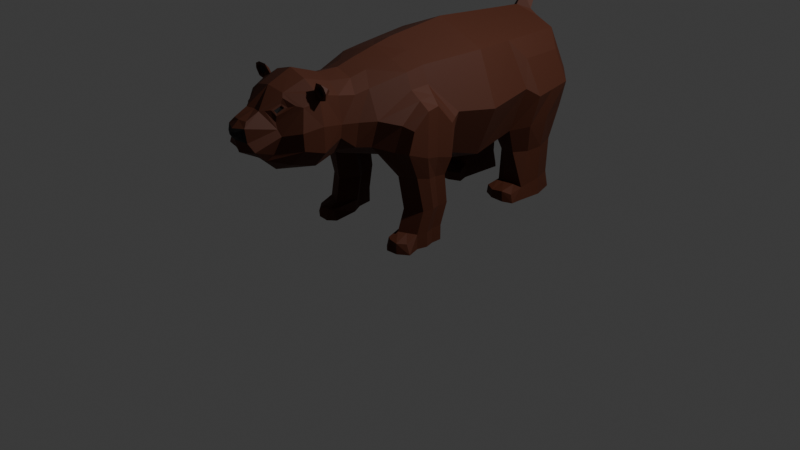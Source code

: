 # Source: meska.blend  (saved by Blender 4.3.34; exported with 4.5.12 LTS)
import bpy
from mathutils import Matrix  # noqa: F401  (used for matrix-valued properties, if any)

bpy.ops.wm.read_factory_settings(use_empty=True)
scene = bpy.context.scene
scene.name = 'Scene'

# ---- collections
col_collection = bpy.data.collections.new('Collection'); scene.collection.children.link(col_collection)
col_wgts_rig = bpy.data.collections.new('WGTS_rig'); col_collection.children.link(col_wgts_rig)
col_wgts_rig.hide_render = True
col_wgts_rig.hide_viewport = True

# ---- materials (node trees are filled in below, after node groups)
mat_meska = bpy.data.materials.new('Meska')
mat_meska.alpha_threshold = 0.0
mat_meska.roughness = 0.5
mat_meska.line_color = (0.0, 0.0, 0.0, 1.0)
mat_juoda = bpy.data.materials.new('Juoda')

# ---- material node trees
mat_meska.use_nodes = True; mat_meska.node_tree.nodes.clear()
_N = mat_meska.node_tree.nodes; _L = mat_meska.node_tree.links
n0 = _N.new('ShaderNodeOutputMaterial'); n0.name = 'Material Output'; n0.location = (525, 306)
n1 = _N.new('ShaderNodeBsdfPrincipled'); n1.name = 'Principled BSDF'; n1.location = (235, 306)
n1.inputs[0].default_value = (0.07452, 0.01655, 0.004849, 1.0)
n1.inputs[2].default_value = 0.7068
n1.inputs[3].default_value = 1.45
_L.new(n1.outputs[0], n0.inputs[0])
n0.is_active_output = True
mat_juoda.use_nodes = True; mat_juoda.node_tree.nodes.clear()
_N = mat_juoda.node_tree.nodes; _L = mat_juoda.node_tree.links
n0 = _N.new('ShaderNodeBsdfPrincipled'); n0.name = 'Principled BSDF'; n0.location = (10, 300)
n0.inputs[0].default_value = (0.0, 0.0, 0.0, 1.0)
n0.inputs[2].default_value = 0.6455
n1 = _N.new('ShaderNodeOutputMaterial'); n1.name = 'Material Output'; n1.location = (300, 300)
_L.new(n0.outputs[0], n1.inputs[0])
n1.is_active_output = True

# ---- world
world_world = bpy.data.worlds.new('World'); scene.world = world_world
world_world.use_nodes = True; world_world.node_tree.nodes.clear()
_N = world_world.node_tree.nodes; _L = world_world.node_tree.links
n0 = _N.new('ShaderNodeOutputWorld'); n0.name = 'World Output'; n0.location = (300, 300)
n1 = _N.new('ShaderNodeBackground'); n1.name = 'Background'; n1.location = (10, 300)
n1.inputs[0].default_value = (0.05088, 0.05088, 0.05088, 1.0)
_L.new(n1.outputs[0], n0.inputs[0])
n0.is_active_output = True
world_world.color = (0.05088, 0.05088, 0.05088)
world_world.sun_shadow_jitter_overblur = 0.0

# ---- cameras
cam_camera = bpy.data.cameras.new('Camera')
cam_camera.clip_end = 100.0
cam_camera.ortho_scale = 7.314

# ---- lights
light_light = bpy.data.lights.new('Light', 'POINT')
light_light.energy = 1000.0
light_light.shadow_soft_size = 0.1

# ---- meshes
me_cube = bpy.data.meshes.new('Cube')
me_cube.from_pydata([(-0.5322, 0.5529, 1.78), (-0.5322, 0.5529, 0.7152), (-0.3251, -0.8423, 1.616), (-0.3251, -0.8423, 1.116), (-0.4004, 1.752, 1.726), (-0.4071, 1.833, 0.9193), (3.341e-08, -0.7644, 0.9411), (-2.398e-08, 0.5485, 1.997), (3.341e-08, -0.7644, 1.78), (-2.398e-08, 0.5485, 0.4981), (-8.248e-08, 1.887, 1.935), (-7.656e-08, 1.752, 0.7289), (-0.7492, 0.5485, 1.247), (-0.3707, -0.8423, 1.366), (-0.5546, 1.801, 1.323), (-8.689e-08, 1.988, 1.312), (-0.4909, 1.07, 0.8031), (-0.4363, -0.1141, 0.9083), (-0.4363, -0.1141, 1.757), (5.062e-09, -0.1158, 0.7352), (5.062e-09, -0.1158, 1.93), (-0.5055, -0.1148, 1.588), (-0.4014, -1.265, 1.45), (-0.3659, -1.229, 1.181), (0.0004896, -1.296, 1.901), (-0.3682, -1.311, 1.824), (-0.001852, -1.229, 0.9503), (-0.4826, 1.004, 1.759), (-5.027e-08, 1.15, 0.6135), (-4.379e-08, 1.002, 1.958), (-0.6594, 1.1, 1.286), (-0.1751, -0.7644, 1.719), (-0.2661, 0.5507, 0.6067), (-0.1751, -0.7644, 1.002), (-0.2661, 0.5507, 1.888), (-0.2002, 1.752, 1.81), (-0.2847, 1.87, 1.312), (-0.2182, -0.115, 1.844), (-0.2182, -0.115, 0.8217), (-0.1861, -1.294, 1.843), (-0.2425, -1.247, 1.031), (-0.2413, 1.003, 1.859), (-0.3988, 1.732, 0.5664), (-0.4604, 1.172, 0.532), (-6.342e-08, 1.451, 0.6712), (-6.342e-08, 1.451, 1.92), (-0.4557, -0.4397, 0.7512), (-0.3683, -0.2476, 0.7269), (-0.4334, 1.452, 1.739), (-0.2167, 1.451, 1.83), (-0.1733, 1.451, 0.7461), (-0.4334, 1.452, 0.01815), (-0.2272, 1.452, 0.5151), (-0.4731, 0.1417, 1.766), (-6.074e-09, 0.139, 1.956), (-0.663, 0.139, 1.3), (-0.4731, 0.1417, 0.8342), (-6.074e-09, 0.139, 0.6443), (-0.2365, 0.1403, 1.861), (-0.2365, 0.1403, 0.7393), (-0.3664, -0.6885, 1.086), (2.262e-08, -0.5175, 0.8658), (-0.3444, -0.6926, 1.644), (2.563e-08, -0.5863, 1.828), (-0.4587, -0.6929, 1.364), (-0.191, -0.5173, 0.9369), (-0.1866, -0.5861, 1.76), (-0.4356, -0.3155, 1.731), (1.384e-08, -0.3167, 1.889), (-0.4986, -0.316, 1.577), (-0.231, -0.3161, 1.81), (-0.3172, -0.3155, 0.9581), (1.384e-08, -0.3167, 0.8005), (-0.2046, -0.3161, 0.8793), (-0.7033, 0.0138, 0.889), (-0.7033, -0.1746, 0.9435), (-0.7298, -0.3234, 1.436), (-0.7033, -0.1751, 1.444), (-0.7033, 0.01178, 1.232), (-0.7298, -0.323, 0.9802), (-0.693, -0.5264, 1.058), (-0.7033, -0.4718, 1.274), (-0.5095, 0.1, 0.4061), (-0.4874, -0.05846, 0.4061), (-0.6478, -0.2968, 0.4061), (-0.4707, -0.3829, 0.4061), (-0.3792, -0.1812, 0.4061), (-0.6478, 0.01648, 0.4061), (-0.6478, -0.1003, 0.4061), (-0.6742, -0.1907, 0.4061), (-0.3008, 1.069, 0.7245), (-0.1884, 1.175, 0.6987), (-0.2383, 1.249, 0.501), (-0.3208, 1.171, 0.5087), (-0.1579, 1.731, 0.7943), (-0.2544, 1.833, 0.855), (-0.2868, 1.732, 0.5473), (-0.2159, 1.657, 0.5294), (-7.805e-08, 1.786, 1.811), (-0.1122, 1.753, 1.86), (-7.262e-08, 1.661, 1.902), (-0.07883, 1.85, 1.989), (-7.645e-08, 1.749, 2.037), (-0.0214, 1.882, 2.046), (-7.98e-08, 1.826, 2.073), (-8.321e-08, 1.904, 2.015), (-8.339e-08, 1.908, 2.087), (-8.211e-08, 1.879, 2.101), (-8.387e-08, 1.919, 2.072), (-0.002049, -0.9558, 1.046), (-0.344, -1.014, 1.387), (-0.3177, -1.026, 1.655), (-0.0002561, -0.9874, 1.787), (-0.3187, -1.008, 1.25), (-0.2149, -0.9582, 1.095), (-0.148, -0.9855, 1.738), (-0.652, 1.728, 1.218), (-0.5637, 1.753, 0.927), (-0.5235, 1.689, 1.539), (-0.6922, 1.459, 1.203), (-0.6417, 1.461, 0.8825), (-0.6305, 1.224, 0.8464), (-0.5487, 1.459, 1.549), (-0.5793, 1.181, 1.561), (-0.7248, 1.241, 1.191), (-0.5832, 1.459, 0.5555), (-0.5651, 1.285, 0.5448), (-0.5138, 1.674, 0.5687), (-0.6834, -0.2543, 0.7407), (-0.6522, -0.3847, 0.7711), (-0.6569, -0.1546, 0.7293), (-0.4784, -0.1123, 0.7114), (-0.503, 0.06046, 0.6847), (-0.6569, -0.02739, 0.7096), (-0.5331, -0.5561, 1.041), (-0.6065, -0.5291, 1.316), (-0.6832, 0.07537, 1.266), (-0.6044, -0.145, 1.516), (-0.6142, -0.3197, 1.506), (-0.5882, 0.07775, 0.8616), (-0.5513, -0.3437, 0.4061), (-0.4681, -0.1174, 0.018), (-0.4902, 0.04105, 0.018), (-0.5786, 0.05825, 0.4061), (-0.5451, -0.4147, 0.7603), (-0.58, 0.01653, 0.6972), (-0.4902, 0.04105, 0.1732), (-0.4681, -0.1174, 0.1732), (-0.532, -0.4027, 0.1732), (-0.4514, -0.4419, 0.1732), (-0.3598, -0.2402, 0.1732), (-0.6284, -0.04249, 0.1732), (-0.6284, -0.1592, 0.1732), (-0.6549, -0.2497, 0.1732), (-0.6284, -0.3557, 0.1732), (-0.4557, -0.5482, 0.1269), (-0.5603, -0.5658, 0.1269), (-0.5593, -0.0007208, 0.1732), (-0.532, -0.4027, 0.018), (-0.4514, -0.4419, 0.018), (-0.4041, -0.2402, 0.018), (-0.6284, -0.04249, 0.018), (-0.6284, -0.1592, 0.018), (-0.6549, -0.2497, 0.018), (-0.6284, -0.3557, 0.018), (-0.5666, -0.2449, 0.018), (-0.5483, -0.1383, 0.018), (-0.5593, -0.0007208, 0.018), (-0.4053, -0.517, 0.1253), (-0.6298, -0.4953, 0.1209), (-0.5678, -0.5701, 0.018), (-0.6722, -0.4939, 0.018), (-0.37, -0.512, 0.018), (-0.4462, -0.5801, 0.018), (-0.4566, 1.218, 0.1627), (-0.5571, 1.218, 0.1522), (-0.3978, 1.72, 0.1933), (-0.2338, 1.452, 0.1933), (-0.5076, 1.664, 0.1933), (-0.576, 1.459, 0.1933), (-0.3233, 1.218, 0.1561), (-0.2444, 1.218, 0.1553), (-0.2231, 1.648, 0.1933), (-0.2907, 1.72, 0.1933), (-0.4663, 1.206, 0.01815), (-0.574, 1.206, 0.01815), (-0.4004, 1.752, 0.01815), (-0.2167, 1.451, 0.01815), (-0.5235, 1.689, 0.01815), (-0.5946, 1.459, 0.01815), (-0.3169, 1.206, 0.01815), (-0.2286, 1.206, 0.01815), (-0.2046, 1.671, 0.01815), (-0.2805, 1.752, 0.01815), (-0.5479, 1.073, 0.1105), (-0.4566, 1.031, 0.1322), (-0.1923, 1.094, 0.01815), (-0.2082, 1.094, 0.1105), (-0.3233, 1.031, 0.1105), (-0.3169, 1.031, 0.01815), (-0.5692, 1.073, 0.01815), (-0.4663, 1.031, 0.01815), (-0.2586, -1.618, 1.413), (-0.1757, -1.643, 1.228), (0.0004537, -1.699, 1.622), (-0.0006723, -1.679, 1.157), (-0.1301, -1.694, 1.17), (-0.1157, -1.876, 1.38), (-0.1808, -1.848, 1.304), (0.0005853, -1.87, 1.566), (-0.1083, -1.893, 1.515), (-8.635e-05, -1.886, 1.27), (-0.08159, -1.852, 1.563), (-0.08154, -1.837, 1.266), (-0.3895, -1.486, 1.441), (-0.2454, -1.514, 1.115), (-0.00132, -1.503, 0.997), (0.0006301, -1.542, 1.8), (-0.3606, -1.453, 1.26), (0.00027, -1.923, 1.397), (6.094e-05, -1.902, 1.322), (0.0005639, -1.945, 1.507), (-0.3392, -1.297, 1.773), (-0.3477, -1.23, 1.718), (-0.3876, -1.291, 1.707), (-0.3709, -1.305, 1.756), (-0.4208, -1.211, 1.769), (-0.4624, -1.292, 1.708), (-0.4238, -1.317, 1.829), (-0.4638, -1.262, 1.81), (-0.4638, -1.314, 1.776), (-0.4532, -1.322, 1.814), (-0.3519, -1.3, 1.74), (-0.308, -1.287, 1.764), (-0.3731, -1.28, 1.68), (-0.4452, -1.303, 1.724), (-0.3557, -1.304, 1.846), (-0.4862, -1.306, 1.777), (-0.4714, -1.316, 1.83), (-0.4288, -1.312, 1.852), (-0.4362, -1.287, 1.74), (-0.4309, -1.305, 1.787), (-0.3805, -1.293, 1.813), (-0.3824, -1.288, 1.764), (-0.4421, -1.301, 1.806), (-0.3595, -1.283, 1.776), (-0.3945, -1.279, 1.728), (-0.4497, -1.295, 1.778), (-0.4207, -1.297, 1.816), (-0.2168, -1.628, 1.47), (-0.08514, -1.719, 1.623), (-0.3554, -1.446, 1.658), (-0.1663, -1.517, 1.761), (-0.1971, -1.612, 1.605), (-0.1927, -1.625, 1.528), (-0.1783, -1.627, 1.631), (-0.1175, -1.681, 1.625), (-0.2277, -1.552, 1.65), (-0.3041, -1.489, 1.672), (-0.1998, -1.566, 1.665), (-0.1934, -1.543, 1.728), (-0.05105, -1.943, 1.48), (-0.05222, -1.936, 1.437), (0.0005239, -1.965, 1.477), (0.0004373, -1.958, 1.445), (-0.03351, -1.909, 1.392), (-0.1012, -1.843, 1.279), (-0.03421, -1.866, 1.268), (-0.03551, -1.885, 1.32), (-0.115, -1.841, 1.296), (-0.04837, -1.879, 1.32), (-0.04492, -1.905, 1.39), (-0.0481, -1.867, 1.287), (-0.1613, -1.645, 1.634), (-0.2026, -1.62, 1.585), (-0.1934, -1.561, 1.683), (-0.2461, -1.529, 1.651), (-0.1722, -1.621, 1.628), (-0.1909, -1.607, 1.602), (-0.1936, -1.561, 1.661), (-0.2215, -1.547, 1.647), (0.5322, 0.5529, 1.78), (0.5322, 0.5529, 0.7152), (0.3251, -0.8423, 1.616), (0.3251, -0.8423, 1.116), (0.4004, 1.752, 1.726), (0.4071, 1.833, 0.9193), (0.7492, 0.5485, 1.247), (0.3707, -0.8423, 1.366), (0.5546, 1.801, 1.323), (0.4909, 1.07, 0.8031), (0.4363, -0.1141, 0.9083), (0.4363, -0.1141, 1.757), (0.5055, -0.1148, 1.588), (0.4001, -1.264, 1.448), (0.3633, -1.227, 1.18), (0.3688, -1.309, 1.822), (0.4826, 1.004, 1.759), (0.6594, 1.1, 1.286), (0.1751, -0.7644, 1.719), (0.2661, 0.5507, 0.6067), (0.1751, -0.7644, 1.002), (0.2661, 0.5507, 1.888), (0.2002, 1.752, 1.81), (0.2847, 1.87, 1.312), (0.2182, -0.115, 1.844), (0.2182, -0.115, 0.8217), (0.1868, -1.294, 1.842), (0.2393, -1.246, 1.03), (0.2413, 1.003, 1.859), (0.3988, 1.732, 0.5664), (0.4604, 1.172, 0.532), (0.4557, -0.4397, 0.7512), (0.3683, -0.2476, 0.7269), (0.4334, 1.452, 1.739), (0.2167, 1.451, 1.83), (0.1733, 1.451, 0.7461), (0.4334, 1.452, 0.01815), (0.2272, 1.452, 0.5151), (0.4731, 0.1417, 1.766), (0.663, 0.139, 1.3), (0.4731, 0.1417, 0.8342), (0.2365, 0.1403, 1.861), (0.2365, 0.1403, 0.7393), (0.3664, -0.6885, 1.086), (0.3444, -0.6926, 1.644), (0.4587, -0.6929, 1.364), (0.191, -0.5173, 0.9369), (0.1866, -0.5861, 1.76), (0.4356, -0.3155, 1.731), (0.4986, -0.316, 1.577), (0.231, -0.3161, 1.81), (0.3172, -0.3155, 0.9581), (0.2046, -0.3161, 0.8793), (0.7033, 0.0138, 0.889), (0.7033, -0.1746, 0.9435), (0.7298, -0.3234, 1.436), (0.7033, -0.1751, 1.444), (0.7033, 0.01178, 1.232), (0.7298, -0.323, 0.9802), (0.693, -0.5264, 1.058), (0.7033, -0.4718, 1.274), (0.5095, 0.1, 0.4061), (0.4874, -0.05846, 0.4061), (0.6478, -0.2968, 0.4061), (0.4707, -0.3829, 0.4061), (0.3792, -0.1812, 0.4061), (0.6478, 0.01648, 0.4061), (0.6478, -0.1003, 0.4061), (0.6742, -0.1907, 0.4061), (0.3008, 1.069, 0.7245), (0.1884, 1.175, 0.6987), (0.2383, 1.249, 0.501), (0.3208, 1.171, 0.5087), (0.1579, 1.731, 0.7943), (0.2544, 1.833, 0.855), (0.2868, 1.732, 0.5473), (0.2159, 1.657, 0.5294), (0.1122, 1.753, 1.86), (0.07883, 1.85, 1.989), (0.0214, 1.882, 2.046), (0.3417, -1.013, 1.386), (0.3167, -1.025, 1.654), (0.3157, -1.007, 1.249), (0.2111, -0.9575, 1.094), (0.1473, -0.9851, 1.738), (0.652, 1.728, 1.218), (0.5637, 1.753, 0.927), (0.5235, 1.689, 1.539), (0.6922, 1.459, 1.203), (0.6417, 1.461, 0.8825), (0.6305, 1.224, 0.8464), (0.5487, 1.459, 1.549), (0.5793, 1.181, 1.561), (0.7248, 1.241, 1.191), (0.5832, 1.459, 0.5555), (0.5651, 1.285, 0.5448), (0.5138, 1.674, 0.5687), (0.6834, -0.2543, 0.7407), (0.6522, -0.3847, 0.7711), (0.6569, -0.1546, 0.7293), (0.4784, -0.1123, 0.7114), (0.503, 0.06046, 0.6847), (0.6569, -0.02739, 0.7096), (0.5331, -0.5561, 1.041), (0.6065, -0.5291, 1.316), (0.6832, 0.07537, 1.266), (0.6044, -0.145, 1.516), (0.6142, -0.3197, 1.506), (0.5882, 0.07775, 0.8616), (0.5513, -0.3437, 0.4061), (0.4681, -0.1174, 0.018), (0.4902, 0.04105, 0.018), (0.5786, 0.05825, 0.4061), (0.5451, -0.4147, 0.7603), (0.58, 0.01653, 0.6972), (0.4902, 0.04105, 0.1732), (0.4681, -0.1174, 0.1732), (0.532, -0.4027, 0.1732), (0.4514, -0.4419, 0.1732), (0.3598, -0.2402, 0.1732), (0.6284, -0.04249, 0.1732), (0.6284, -0.1592, 0.1732), (0.6549, -0.2497, 0.1732), (0.6284, -0.3557, 0.1732), (0.4557, -0.5482, 0.1269), (0.5603, -0.5658, 0.1269), (0.5593, -0.0007208, 0.1732), (0.532, -0.4027, 0.018), (0.4514, -0.4419, 0.018), (0.4041, -0.2402, 0.018), (0.6284, -0.04249, 0.018), (0.6284, -0.1592, 0.018), (0.6549, -0.2497, 0.018), (0.6284, -0.3557, 0.018), (0.5666, -0.2449, 0.018), (0.5483, -0.1383, 0.018), (0.5593, -0.0007208, 0.018), (0.4053, -0.517, 0.1253), (0.6298, -0.4953, 0.1209), (0.5678, -0.5701, 0.018), (0.6722, -0.4939, 0.018), (0.37, -0.512, 0.018), (0.4462, -0.5801, 0.018), (0.4566, 1.218, 0.1627), (0.5571, 1.218, 0.1522), (0.3978, 1.72, 0.1933), (0.2338, 1.452, 0.1933), (0.5076, 1.664, 0.1933), (0.576, 1.459, 0.1933), (0.3233, 1.218, 0.1561), (0.2444, 1.218, 0.1553), (0.2231, 1.648, 0.1933), (0.2907, 1.72, 0.1933), (0.4663, 1.206, 0.01815), (0.574, 1.206, 0.01815), (0.4004, 1.752, 0.01815), (0.2167, 1.451, 0.01815), (0.5235, 1.689, 0.01815), (0.5946, 1.459, 0.01815), (0.3169, 1.206, 0.01815), (0.2286, 1.206, 0.01815), (0.2046, 1.671, 0.01815), (0.2805, 1.752, 0.01815), (0.5479, 1.073, 0.1105), (0.4566, 1.031, 0.1322), (0.1923, 1.094, 0.01815), (0.2082, 1.094, 0.1105), (0.3233, 1.031, 0.1105), (0.3169, 1.031, 0.01815), (0.5692, 1.073, 0.01815), (0.4663, 1.031, 0.01815), (0.2582, -1.617, 1.412), (0.1745, -1.643, 1.227), (0.1288, -1.694, 1.169), (0.116, -1.876, 1.379), (0.1806, -1.847, 1.303), (0.1093, -1.892, 1.514), (0.08269, -1.852, 1.562), (0.08119, -1.837, 1.266), (0.3889, -1.485, 1.439), (0.2434, -1.513, 1.114), (0.359, -1.452, 1.258), (0.3396, -1.296, 1.772), (0.3476, -1.229, 1.716), (0.3876, -1.29, 1.705), (0.3712, -1.303, 1.754), (0.4209, -1.21, 1.767), (0.4624, -1.291, 1.706), (0.4245, -1.315, 1.827), (0.4643, -1.261, 1.808), (0.4642, -1.313, 1.774), (0.4539, -1.321, 1.812), (0.3521, -1.299, 1.738), (0.3083, -1.286, 1.763), (0.373, -1.279, 1.678), (0.4453, -1.301, 1.722), (0.3565, -1.303, 1.844), (0.4866, -1.304, 1.775), (0.4721, -1.315, 1.828), (0.4296, -1.311, 1.849), (0.4364, -1.286, 1.738), (0.4313, -1.303, 1.785), (0.381, -1.292, 1.811), (0.3827, -1.287, 1.762), (0.4426, -1.3, 1.804), (0.3598, -1.282, 1.775), (0.3946, -1.278, 1.727), (0.4501, -1.294, 1.776), (0.4213, -1.296, 1.814), (0.2167, -1.627, 1.469), (0.08612, -1.719, 1.623), (0.3557, -1.445, 1.657), (0.1673, -1.517, 1.761), (0.1976, -1.612, 1.604), (0.1929, -1.624, 1.527), (0.1791, -1.626, 1.631), (0.1183, -1.681, 1.625), (0.2283, -1.552, 1.649), (0.3046, -1.488, 1.67), (0.2005, -1.565, 1.664), (0.1943, -1.542, 1.728), (0.05205, -1.943, 1.48), (0.05299, -1.936, 1.437), (0.03399, -1.909, 1.392), (0.101, -1.842, 1.278), (0.03397, -1.865, 1.268), (0.03558, -1.885, 1.32), (0.1148, -1.841, 1.296), (0.04841, -1.879, 1.32), (0.04538, -1.905, 1.39), (0.04795, -1.867, 1.287), (0.1621, -1.645, 1.634), (0.2031, -1.619, 1.584), (0.1942, -1.56, 1.682), (0.2466, -1.529, 1.65), (0.1729, -1.621, 1.627), (0.1914, -1.607, 1.601), (0.1943, -1.56, 1.66), (0.2221, -1.547, 1.646)], [], [(24, 39, 252, 217), (55, 53, 0, 12), (14, 5, 117, 116), (30, 27, 123, 124), (10, 101, 103, 105), (36, 35, 99, 98, 15), (59, 32, 9, 57), (66, 31, 8, 63), (94, 50, 52, 97), (48, 4, 118, 122), (56, 55, 12, 1), (226, 227, 237, 229), (137, 136, 78, 77), (58, 37, 20, 54), (73, 38, 19, 72), (69, 67, 18, 21), (34, 7, 29, 41), (1, 12, 30, 16), (114, 109, 26, 40), (110, 113, 23, 22), (50, 91, 92, 52), (12, 0, 27, 30), (90, 16, 43, 93), (113, 114, 40, 23), (0, 34, 41, 27), (71, 17, 38, 73), (53, 18, 37, 58), (44, 50, 94, 11), (62, 2, 31, 66), (56, 1, 32, 59), (48, 49, 35, 4), (14, 4, 35, 36), (94, 95, 36, 15, 11), (112, 115, 39, 24), (32, 1, 16, 90), (43, 126, 175, 174), (5, 14, 36, 95), (96, 97, 182, 183), (9, 32, 90, 91, 28), (27, 41, 49, 48), (27, 48, 122, 123), (41, 29, 45, 49), (43, 16, 121, 126), (126, 125, 179, 175), (17, 56, 59, 38), (0, 53, 58, 34), (34, 58, 54, 7), (128, 130, 88, 89), (38, 59, 57, 19), (21, 18, 53, 55), (67, 62, 66, 70), (3, 60, 65, 33), (13, 2, 62, 64), (33, 65, 61, 6), (3, 13, 64, 60), (70, 66, 63, 68), (37, 70, 68, 20), (18, 67, 70, 37), (60, 71, 73, 65), (64, 62, 67, 69), (65, 73, 72, 61), (134, 135, 81, 80), (79, 76, 77, 75), (75, 77, 78, 74), (80, 81, 76, 79), (138, 137, 77, 76), (129, 128, 89, 84), (136, 139, 74, 78), (47, 46, 85, 86), (135, 138, 76, 81), (87, 143, 157, 151), (84, 89, 153, 154), (85, 140, 148, 149), (132, 131, 83, 82), (145, 132, 82, 143), (144, 129, 84, 140), (131, 47, 86, 83), (130, 133, 87, 88), (92, 91, 90, 93), (28, 91, 50, 44), (96, 95, 94, 97), (5, 95, 96, 42), (99, 100, 102, 101), (49, 45, 100, 99, 35), (98, 99, 101, 10), (105, 103, 106, 108), (101, 102, 104, 103), (108, 106, 107), (103, 104, 107, 106), (8, 31, 115, 112), (3, 33, 114, 113), (13, 3, 113, 110), (33, 6, 109, 114), (2, 13, 110, 111), (31, 2, 111, 115), (119, 122, 118, 116), (120, 117, 127, 125), (120, 119, 116, 117), (121, 124, 119, 120), (121, 120, 125, 126), (124, 123, 122, 119), (16, 30, 124, 121), (4, 14, 116, 118), (5, 42, 127, 117), (127, 42, 176, 178), (75, 74, 133, 130), (17, 71, 47, 131), (134, 80, 129, 144), (139, 56, 132, 145), (56, 17, 131, 132), (71, 60, 46, 47), (80, 79, 128, 129), (79, 75, 130, 128), (74, 139, 145, 133), (60, 134, 144, 46), (46, 144, 140, 85), (133, 145, 143, 87), (88, 87, 151, 152), (82, 83, 147, 146), (83, 86, 150, 147), (64, 69, 138, 135), (55, 56, 139, 136), (69, 21, 137, 138), (60, 64, 135, 134), (21, 55, 136, 137), (154, 153, 163, 164), (149, 148, 156, 155), (152, 151, 161, 162), (146, 147, 141, 142), (154, 164, 171, 169), (147, 150, 160, 141), (86, 85, 149, 150), (143, 82, 146, 157), (140, 84, 154, 148), (89, 88, 152, 153), (165, 158, 164, 163), (167, 166, 162, 161), (166, 165, 163, 162), (141, 160, 165, 166), (142, 141, 166, 167), (160, 159, 158, 165), (160, 150, 168, 172), (157, 146, 142, 167), (153, 152, 162, 163), (151, 157, 167, 161), (155, 156, 170, 173), (156, 169, 171, 170), (168, 155, 173, 172), (158, 159, 173, 170), (148, 154, 169, 156), (164, 158, 170, 171), (150, 149, 155, 168), (159, 160, 172, 173), (191, 181, 197, 196), (176, 183, 193, 186), (179, 178, 188, 189), (184, 190, 199, 201), (92, 93, 180, 181), (93, 43, 174, 180), (97, 52, 177, 182), (42, 96, 183, 176), (125, 127, 178, 179), (52, 92, 181, 177), (191, 190, 184, 51, 187), (187, 51, 186, 193, 192), (186, 51, 189, 188), (51, 184, 185, 189), (178, 176, 186, 188), (182, 177, 187, 192), (180, 174, 195, 198), (177, 181, 191, 187), (175, 179, 189, 185), (183, 182, 192, 193), (198, 195, 201, 199), (197, 198, 199, 196), (195, 194, 200, 201), (174, 175, 194, 195), (185, 184, 201, 200), (175, 185, 200, 194), (181, 180, 198, 197), (190, 191, 196, 199), (260, 256, 250, 252), (215, 216, 205, 206), (39, 233, 232, 251, 252), (214, 218, 203, 202), (218, 215, 206, 203), (249, 202, 207, 210), (217, 252, 250, 204), (206, 205, 211, 267, 213), (202, 203, 208, 207), (203, 206, 213, 266, 269, 208), (204, 250, 212, 209), (251, 214, 202, 249), (115, 111, 223, 233, 39), (23, 40, 215, 218), (22, 23, 218, 214), (40, 26, 216, 215), (111, 110, 22, 234, 223), (210, 207, 262, 261), (207, 208, 270, 271), (211, 220, 268, 267), (209, 212, 210, 221), (223, 234, 227, 226), (232, 234, 22, 214, 251), (225, 222, 245, 243), (235, 224, 246, 240), (233, 223, 226, 236), (239, 229, 237, 238), (231, 230, 247, 244), (236, 226, 229, 239), (230, 235, 240, 247), (222, 225, 232, 233), (225, 224, 234, 232), (224, 235, 227, 234), (25, 222, 233, 236), (230, 231, 238, 237), (231, 228, 239, 238), (235, 230, 237, 227), (228, 25, 236, 239), (243, 245, 242, 241), (246, 243, 241, 240), (241, 242, 248, 244), (240, 241, 244, 247), (25, 228, 248, 242), (228, 231, 244, 248), (222, 25, 242, 245), (224, 225, 243, 246), (254, 258, 251, 249), (258, 260, 252, 251), (257, 253, 278, 280), (250, 249, 210, 212), (273, 274, 254, 256), (275, 273, 256, 260), (274, 276, 258, 254), (276, 275, 260, 258), (256, 254, 249, 250), (261, 262, 264, 263), (221, 210, 261, 263), (207, 271, 265, 219, 264, 262), (265, 268, 220, 219), (267, 268, 270, 272), (266, 213, 267), (271, 270, 268, 265), (269, 272, 270, 208), (272, 269, 266, 267), (255, 253, 274, 273), (259, 255, 273, 275), (253, 257, 276, 274), (257, 259, 275, 276), (279, 280, 278, 277), (253, 255, 277, 278), (259, 257, 280, 279), (255, 259, 279, 277), (24, 217, 493, 307), (320, 287, 281, 319), (289, 366, 367, 286), (298, 374, 373, 297), (10, 105, 360, 359), (304, 15, 98, 358, 303), (323, 57, 9, 300), (328, 63, 8, 299), (354, 357, 318, 316), (314, 372, 368, 285), (321, 282, 287, 320), (467, 470, 478, 468), (387, 337, 338, 386), (322, 54, 20, 305), (333, 72, 19, 306), (330, 293, 292, 329), (302, 309, 29, 7), (282, 290, 298, 287), (364, 308, 26, 109), (361, 294, 295, 363), (316, 318, 352, 351), (287, 298, 297, 281), (350, 353, 311, 290), (363, 295, 308, 364), (281, 297, 309, 302), (332, 333, 306, 291), (319, 322, 305, 292), (44, 11, 354, 316), (325, 328, 299, 283), (321, 323, 300, 282), (314, 285, 303, 315), (289, 304, 303, 285), (354, 11, 15, 304, 355), (112, 24, 307, 365), (300, 350, 290, 282), (311, 424, 425, 376), (286, 355, 304, 289), (356, 433, 432, 357), (9, 28, 351, 350, 300), (297, 314, 315, 309), (297, 373, 372, 314), (309, 315, 45, 29), (311, 376, 371, 290), (376, 425, 429, 375), (291, 306, 323, 321), (281, 302, 322, 319), (302, 7, 54, 322), (378, 349, 348, 380), (306, 19, 57, 323), (293, 320, 319, 292), (329, 331, 328, 325), (284, 301, 327, 324), (288, 326, 325, 283), (301, 6, 61, 327), (284, 324, 326, 288), (331, 68, 63, 328), (305, 20, 68, 331), (292, 305, 331, 329), (324, 327, 333, 332), (326, 330, 329, 325), (327, 61, 72, 333), (384, 340, 341, 385), (339, 335, 337, 336), (335, 334, 338, 337), (340, 339, 336, 341), (388, 336, 337, 387), (379, 344, 349, 378), (386, 338, 334, 389), (313, 346, 345, 312), (385, 341, 336, 388), (347, 401, 407, 393), (344, 404, 403, 349), (345, 399, 398, 390), (382, 342, 343, 381), (395, 393, 342, 382), (394, 390, 344, 379), (381, 343, 346, 313), (380, 348, 347, 383), (352, 353, 350, 351), (28, 44, 316, 351), (356, 357, 354, 355), (286, 310, 356, 355), (358, 359, 102, 100), (315, 303, 358, 100, 45), (98, 10, 359, 358), (105, 108, 106, 360), (359, 360, 104, 102), (360, 106, 107, 104), (8, 112, 365, 299), (284, 363, 364, 301), (288, 361, 363, 284), (301, 364, 109, 6), (283, 362, 361, 288), (299, 365, 362, 283), (369, 366, 368, 372), (370, 375, 377, 367), (370, 367, 366, 369), (371, 370, 369, 374), (371, 376, 375, 370), (374, 369, 372, 373), (290, 371, 374, 298), (285, 368, 366, 289), (286, 367, 377, 310), (377, 428, 426, 310), (335, 380, 383, 334), (291, 381, 313, 332), (384, 394, 379, 340), (389, 395, 382, 321), (321, 382, 381, 291), (332, 313, 312, 324), (340, 379, 378, 339), (339, 378, 380, 335), (334, 383, 395, 389), (324, 312, 394, 384), (312, 345, 390, 394), (383, 347, 393, 395), (348, 402, 401, 347), (342, 396, 397, 343), (343, 397, 400, 346), (326, 385, 388, 330), (320, 386, 389, 321), (330, 388, 387, 293), (324, 384, 385, 326), (293, 387, 386, 320), (404, 414, 413, 403), (399, 405, 406, 398), (402, 412, 411, 401), (396, 392, 391, 397), (404, 419, 421, 414), (397, 391, 410, 400), (346, 400, 399, 345), (393, 407, 396, 342), (390, 398, 404, 344), (349, 403, 402, 348), (415, 413, 414, 408), (417, 411, 412, 416), (416, 412, 413, 415), (391, 416, 415, 410), (392, 417, 416, 391), (410, 415, 408, 409), (410, 422, 418, 400), (407, 417, 392, 396), (403, 413, 412, 402), (401, 411, 417, 407), (405, 423, 420, 406), (406, 420, 421, 419), (418, 422, 423, 405), (408, 420, 423, 409), (398, 406, 419, 404), (414, 421, 420, 408), (400, 418, 405, 399), (409, 423, 422, 410), (441, 446, 447, 431), (426, 436, 443, 433), (429, 439, 438, 428), (434, 451, 449, 440), (352, 431, 430, 353), (353, 430, 424, 311), (357, 432, 427, 318), (310, 426, 433, 356), (375, 429, 428, 377), (318, 427, 431, 352), (441, 437, 317, 434, 440), (437, 442, 443, 436, 317), (436, 438, 439, 317), (317, 439, 435, 434), (428, 438, 436, 426), (432, 442, 437, 427), (430, 448, 445, 424), (427, 437, 441, 431), (425, 435, 439, 429), (433, 443, 442, 432), (448, 449, 451, 445), (447, 446, 449, 448), (445, 451, 450, 444), (424, 445, 444, 425), (435, 450, 451, 434), (425, 444, 450, 435), (431, 447, 448, 430), (440, 449, 446, 441), (501, 493, 491, 497), (461, 454, 205, 216), (307, 493, 492, 473, 474), (460, 452, 453, 462), (462, 453, 454, 461), (490, 457, 455, 452), (217, 204, 491, 493), (454, 459, 506, 211, 205), (452, 455, 456, 453), (453, 456, 508, 505, 459, 454), (204, 209, 458, 491), (492, 490, 452, 460), (365, 307, 474, 464, 362), (295, 462, 461, 308), (294, 460, 462, 295), (308, 461, 216, 26), (362, 464, 475, 294, 361), (457, 502, 503, 455), (455, 510, 509, 456), (211, 506, 507, 220), (209, 221, 457, 458), (464, 467, 468, 475), (473, 492, 460, 294, 475), (466, 484, 486, 463), (476, 481, 487, 465), (474, 477, 467, 464), (480, 479, 478, 470), (472, 485, 488, 471), (477, 480, 470, 467), (471, 488, 481, 476), (463, 474, 473, 466), (466, 473, 475, 465), (465, 475, 468, 476), (296, 477, 474, 463), (471, 478, 479, 472), (472, 479, 480, 469), (476, 468, 478, 471), (469, 480, 477, 296), (484, 482, 483, 486), (487, 481, 482, 484), (482, 485, 489, 483), (481, 488, 485, 482), (296, 483, 489, 469), (469, 489, 485, 472), (463, 486, 483, 296), (465, 487, 484, 466), (495, 490, 492, 499), (499, 492, 493, 501), (498, 519, 517, 494), (491, 458, 457, 490), (512, 497, 495, 513), (514, 501, 497, 512), (513, 495, 499, 515), (515, 499, 501, 514), (497, 491, 490, 495), (502, 263, 264, 503), (221, 263, 502, 457), (455, 503, 264, 219, 504, 510), (504, 219, 220, 507), (506, 511, 509, 507), (505, 506, 459), (510, 504, 507, 509), (508, 456, 509, 511), (511, 506, 505, 508), (496, 512, 513, 494), (500, 514, 512, 496), (494, 513, 515, 498), (498, 515, 514, 500), (518, 516, 517, 519), (494, 517, 516, 496), (500, 518, 519, 498), (496, 516, 518, 500)])
me_cube.polygons.foreach_set('material_index', [0, 0, 0, 0, 0, 0, 0, 0, 0, 0, 0, 0, 0, 0, 0, 0, 0, 0, 0, 0, 0, 0, 0, 0, 0, 0, 0, 0, 0, 0, 0, 0, 0, 0, 0, 0, 0, 0, 0, 0, 0, 0, 0, 0, 0, 0, 0, 0, 0, 0, 0, 0, 0, 0, 0, 0, 0, 0, 0, 0, 0, 0, 0, 0, 0, 0, 0, 0, 0, 0, 0, 0, 0, 0, 0, 0, 0, 0, 0, 0, 0, 0, 0, 0, 0, 0, 0, 0, 0, 0, 0, 0, 0, 0, 0, 0, 0, 0, 0, 0, 0, 0, 0, 0, 0, 0, 0, 0, 0, 0, 0, 0, 0, 0, 0, 0, 0, 0, 0, 0, 0, 0, 0, 0, 0, 0, 0, 0, 0, 0, 0, 0, 0, 0, 0, 0, 0, 0, 0, 0, 0, 0, 0, 0, 0, 0, 0, 0, 0, 0, 0, 0, 0, 0, 0, 0, 0, 0, 0, 0, 0, 0, 0, 0, 0, 0, 0, 0, 0, 0, 0, 0, 0, 0, 0, 0, 0, 0, 0, 0, 0, 0, 0, 0, 0, 0, 0, 0, 0, 0, 0, 0, 0, 0, 0, 0, 0, 0, 1, 0, 0, 0, 0, 0, 0, 0, 0, 0, 0, 0, 0, 0, 0, 0, 0, 0, 0, 0, 0, 1, 1, 1, 1, 0, 0, 0, 0, 0, 0, 0, 0, 0, 0, 0, 0, 0, 1, 1, 1, 0, 0, 0, 0, 0, 0, 0, 0, 0, 0, 1, 0, 0, 0, 0, 0, 0, 0, 0, 0, 0, 0, 0, 0, 0, 0, 0, 0, 0, 0, 0, 0, 0, 0, 0, 0, 0, 0, 0, 0, 0, 0, 0, 0, 0, 0, 0, 0, 0, 0, 0, 0, 0, 0, 0, 0, 0, 0, 0, 0, 0, 0, 0, 0, 0, 0, 0, 0, 0, 0, 0, 0, 0, 0, 0, 0, 0, 0, 0, 0, 0, 0, 0, 0, 0, 0, 0, 0, 0, 0, 0, 0, 0, 0, 0, 0, 0, 0, 0, 0, 0, 0, 0, 0, 0, 0, 0, 0, 0, 0, 0, 0, 0, 0, 0, 0, 0, 0, 0, 0, 0, 0, 0, 0, 0, 0, 0, 0, 0, 0, 0, 0, 0, 0, 0, 0, 0, 0, 0, 0, 0, 0, 0, 0, 0, 0, 0, 0, 0, 0, 0, 0, 0, 0, 0, 0, 0, 0, 0, 0, 0, 0, 0, 0, 0, 0, 0, 0, 0, 0, 0, 0, 0, 0, 0, 0, 0, 0, 0, 0, 0, 0, 0, 0, 0, 0, 0, 0, 0, 0, 0, 0, 0, 0, 0, 0, 0, 0, 0, 0, 0, 0, 0, 0, 0, 0, 0, 0, 0, 0, 0, 1, 0, 0, 0, 0, 0, 0, 0, 0, 0, 0, 0, 0, 0, 0, 0, 0, 0, 0, 0, 0, 1, 1, 1, 1, 0, 0, 0, 0, 0, 0, 0, 0, 0, 0, 0, 0, 0, 1, 1, 1, 0, 0, 0, 0, 0, 0, 0, 0, 0, 0, 1, 0, 0, 0])
_uv = me_cube.uv_layers.new(name='UVMap')
_uv.uv.foreach_set('vector', [0.2979, 0.4625, 0.3038, 0.4428, 0.3068, 0.4766, 0.302, 0.4975, 0.02504, 0.5621, 0.01004, 0.5632, 0.009831, 0.4898, 0.02697, 0.4888, 0.156, 0.5898, 0.1643, 0.6293, 0.1546, 0.6293, 0.1494, 0.601, 0.02559, 0.392, 0.01037, 0.4103, 0.01681, 0.3782, 0.02871, 0.3664, 0.3106, 0.3962, 0.3061, 0.4035, 0.3074, 0.3914, 0.3092, 0.3895, 0.2951, 0.528, 0.2811, 0.5131, 0.28, 0.4974, 0.2818, 0.4775, 0.2975, 0.4775, 0.1624, 0.4193, 0.1637, 0.3786, 0.1781, 0.3899, 0.1752, 0.4293, 0.2187, 0.6196, 0.2189, 0.6467, 0.212, 0.6602, 0.2113, 0.634, 0.3015, 0.5759, 0.3, 0.6251, 0.2926, 0.6242, 0.2931, 0.5882, 0.0109, 0.3315, 0.01125, 0.2788, 0.01741, 0.2888, 0.01714, 0.3292, 0.03894, 0.5637, 0.02504, 0.5621, 0.02697, 0.4888, 0.04285, 0.4903, 0.2852, 0.8191, 0.2818, 0.8075, 0.2834, 0.8009, 0.2852, 0.8071, 0.01814, 0.6129, 0.02614, 0.5732, 0.02724, 0.5843, 0.02065, 0.6173, 0.2187, 0.5101, 0.2184, 0.5484, 0.2098, 0.5652, 0.2093, 0.5284, 0.1608, 0.4645, 0.1615, 0.4446, 0.1733, 0.4538, 0.1719, 0.4731, 0.01592, 0.6442, 0.01095, 0.6446, 0.01017, 0.6089, 0.01563, 0.6085, 0.219, 0.4487, 0.2085, 0.4693, 0.2085, 0.4053, 0.2181, 0.3867, 0.04285, 0.4903, 0.02697, 0.4888, 0.02559, 0.392, 0.04006, 0.3991, 0.1556, 0.5279, 0.1671, 0.5368, 0.1651, 0.5636, 0.152, 0.5549, 0.02193, 0.7708, 0.0261, 0.7711, 0.02806, 0.8102, 0.01979, 0.8142, 0.3, 0.6251, 0.2985, 0.6735, 0.2922, 0.6597, 0.2926, 0.6242, 0.02697, 0.4888, 0.009831, 0.4898, 0.01037, 0.4103, 0.02559, 0.392, 0.2774, 0.7595, 0.2848, 0.7414, 0.289, 0.7676, 0.2833, 0.7778, 0.2015, 0.7323, 0.2079, 0.7175, 0.2079, 0.7525, 0.2017, 0.7632, 0.2296, 0.4281, 0.219, 0.4487, 0.2181, 0.3867, 0.2276, 0.3681, 0.1547, 0.4597, 0.1497, 0.4354, 0.1615, 0.4446, 0.1608, 0.4645, 0.228, 0.4919, 0.2271, 0.5316, 0.2184, 0.5484, 0.2187, 0.5101, 0.1847, 0.3025, 0.1753, 0.2953, 0.1782, 0.2688, 0.1869, 0.2734, 0.2256, 0.6236, 0.2253, 0.647, 0.2189, 0.6467, 0.2187, 0.6196, 0.1496, 0.4093, 0.1494, 0.3672, 0.1637, 0.3786, 0.1624, 0.4193, 0.2257, 0.3086, 0.2171, 0.3252, 0.2165, 0.2841, 0.2244, 0.2688, 0.2933, 0.5759, 0.283, 0.5486, 0.2811, 0.5131, 0.2951, 0.528, 0.1725, 0.6445, 0.1713, 0.6362, 0.1705, 0.5908, 0.1872, 0.5898, 0.1804, 0.6511, 0.3154, 0.3027, 0.3163, 0.329, 0.3071, 0.3349, 0.3061, 0.3017, 0.1637, 0.3786, 0.1494, 0.3672, 0.1554, 0.3189, 0.1656, 0.3269, 0.289, 0.7676, 0.2971, 0.7606, 0.2975, 0.796, 0.2932, 0.8009, 0.1643, 0.6293, 0.156, 0.5898, 0.1705, 0.5908, 0.1713, 0.6362, 0.3179, 0.4588, 0.3234, 0.4606, 0.3236, 0.4937, 0.3184, 0.4936, 0.1781, 0.3899, 0.1637, 0.3786, 0.1656, 0.3269, 0.1725, 0.3214, 0.1825, 0.3317, 0.2276, 0.3681, 0.2181, 0.3867, 0.2171, 0.3252, 0.2257, 0.3086, 0.01037, 0.4103, 0.0109, 0.3315, 0.01714, 0.3292, 0.01681, 0.3782, 0.2181, 0.3867, 0.2085, 0.4053, 0.2085, 0.3418, 0.2171, 0.3252, 0.289, 0.7676, 0.2848, 0.7414, 0.2955, 0.7298, 0.2971, 0.7606, 0.04832, 0.3604, 0.04806, 0.3294, 0.05927, 0.3297, 0.06047, 0.3726, 0.1497, 0.4354, 0.1496, 0.4093, 0.1624, 0.4193, 0.1615, 0.4446, 0.2296, 0.4281, 0.228, 0.4919, 0.2187, 0.5101, 0.219, 0.4487, 0.219, 0.4487, 0.2187, 0.5101, 0.2093, 0.5284, 0.2085, 0.4693, 0.0424, 0.6319, 0.04269, 0.6145, 0.05269, 0.6051, 0.05276, 0.6208, 0.1615, 0.4446, 0.1624, 0.4193, 0.1752, 0.4293, 0.1733, 0.4538, 0.01563, 0.6085, 0.01017, 0.6089, 0.01004, 0.5632, 0.02504, 0.5621, 0.2275, 0.5608, 0.2256, 0.6236, 0.2187, 0.6196, 0.2194, 0.5766, 0.1505, 0.5101, 0.1494, 0.4935, 0.1601, 0.4844, 0.1592, 0.5089, 0.02203, 0.7387, 0.01415, 0.7391, 0.01334, 0.7123, 0.02237, 0.7114, 0.1592, 0.5089, 0.1601, 0.4844, 0.1704, 0.4924, 0.1686, 0.5162, 0.02964, 0.7393, 0.02203, 0.7387, 0.02237, 0.7114, 0.03073, 0.7117, 0.2194, 0.5766, 0.2187, 0.6196, 0.2113, 0.634, 0.2104, 0.5945, 0.2184, 0.5484, 0.2194, 0.5766, 0.2104, 0.5945, 0.2098, 0.5652, 0.2271, 0.5316, 0.2275, 0.5608, 0.2194, 0.5766, 0.2184, 0.5484, 0.1494, 0.4935, 0.1547, 0.4597, 0.1608, 0.4645, 0.1601, 0.4844, 0.02237, 0.7114, 0.01334, 0.7123, 0.01095, 0.6446, 0.01592, 0.6442, 0.1601, 0.4844, 0.1608, 0.4645, 0.1719, 0.4731, 0.1704, 0.4924, 0.2877, 0.4269, 0.2914, 0.3991, 0.2962, 0.4019, 0.2962, 0.4239, 0.0351, 0.6435, 0.02096, 0.6433, 0.02065, 0.6173, 0.03618, 0.6175, 0.03618, 0.6175, 0.02065, 0.6173, 0.02724, 0.5843, 0.03789, 0.5841, 0.03255, 0.6798, 0.0259, 0.6699, 0.02096, 0.6433, 0.0351, 0.6435, 0.2714, 0.7532, 0.2713, 0.7288, 0.2756, 0.727, 0.2764, 0.7463, 0.04135, 0.6553, 0.0424, 0.6319, 0.05276, 0.6208, 0.05267, 0.6399, 0.2121, 0.6944, 0.2157, 0.7357, 0.2085, 0.7314, 0.209, 0.6979, 0.2568, 0.6584, 0.2582, 0.6265, 0.2682, 0.6423, 0.2659, 0.6754, 0.2727, 0.7871, 0.2714, 0.7532, 0.2764, 0.7463, 0.2768, 0.7724, 0.2102, 0.7795, 0.2147, 0.7805, 0.2132, 0.804, 0.2088, 0.8031, 0.05267, 0.6399, 0.05276, 0.6208, 0.05992, 0.6316, 0.05983, 0.6506, 0.2927, 0.3717, 0.2973, 0.3772, 0.2923, 0.3924, 0.2877, 0.3869, 0.2556, 0.7154, 0.2564, 0.6845, 0.2651, 0.699, 0.2637, 0.727, 0.2138, 0.7524, 0.2187, 0.7547, 0.2192, 0.7814, 0.2147, 0.7805, 0.2991, 0.3421, 0.3048, 0.347, 0.3028, 0.3839, 0.2973, 0.3772, 0.3163, 0.7055, 0.3253, 0.7054, 0.3229, 0.7358, 0.3143, 0.7346, 0.04269, 0.6145, 0.04331, 0.5919, 0.05271, 0.5844, 0.05269, 0.6051, 0.1494, 0.7916, 0.1553, 0.7953, 0.1556, 0.8225, 0.1494, 0.8116, 0.1825, 0.3317, 0.1725, 0.3214, 0.1753, 0.2953, 0.1847, 0.3025, 0.3179, 0.4588, 0.3165, 0.427, 0.324, 0.433, 0.3234, 0.4606, 0.1643, 0.6293, 0.1713, 0.6362, 0.167, 0.668, 0.1619, 0.6656, 0.1662, 0.813, 0.1616, 0.8235, 0.1613, 0.803, 0.1662, 0.7916, 0.2171, 0.3252, 0.2085, 0.3418, 0.2085, 0.3121, 0.2128, 0.2904, 0.2165, 0.2841, 0.3116, 0.4131, 0.3061, 0.4238, 0.3061, 0.4035, 0.3106, 0.3962, 0.3092, 0.3895, 0.3074, 0.3914, 0.3076, 0.3843, 0.3082, 0.3844, 0.2948, 0.8235, 0.2948, 0.8009, 0.2968, 0.8105, 0.2973, 0.8204, 0.2825, 0.4257, 0.2823, 0.4234, 0.2825, 0.4181, 0.2975, 0.5705, 0.2976, 0.5598, 0.2992, 0.5682, 0.2992, 0.5735, 0.212, 0.6602, 0.2189, 0.6467, 0.2181, 0.6795, 0.2124, 0.691, 0.3029, 0.4241, 0.2962, 0.4234, 0.2964, 0.402, 0.3029, 0.3991, 0.02203, 0.7387, 0.02964, 0.7393, 0.0261, 0.7711, 0.02193, 0.7708, 0.1592, 0.5089, 0.1686, 0.5162, 0.1671, 0.5368, 0.1556, 0.5279, 0.01415, 0.7391, 0.02203, 0.7387, 0.02193, 0.7708, 0.01353, 0.7709, 0.2189, 0.6467, 0.2253, 0.647, 0.225, 0.6729, 0.2181, 0.6795, 0.02828, 0.328, 0.01714, 0.3292, 0.01741, 0.2888, 0.02775, 0.2808, 0.03808, 0.3284, 0.03651, 0.2773, 0.04747, 0.2921, 0.04806, 0.3294, 0.03808, 0.3284, 0.02828, 0.328, 0.02775, 0.2808, 0.03651, 0.2773, 0.03914, 0.3705, 0.02871, 0.3664, 0.02828, 0.328, 0.03808, 0.3284, 0.03914, 0.3705, 0.03808, 0.3284, 0.04806, 0.3294, 0.04832, 0.3604, 0.02871, 0.3664, 0.01681, 0.3782, 0.01714, 0.3292, 0.02828, 0.328, 0.2848, 0.7414, 0.2893, 0.6887, 0.2975, 0.6936, 0.2955, 0.7298, 0.01125, 0.2788, 0.0242, 0.2688, 0.02775, 0.2808, 0.01741, 0.2888, 0.1643, 0.6293, 0.1619, 0.6656, 0.1548, 0.666, 0.1546, 0.6293, 0.1548, 0.666, 0.1619, 0.6656, 0.162, 0.7023, 0.1552, 0.7029, 0.03618, 0.6175, 0.03789, 0.5841, 0.04331, 0.5919, 0.04269, 0.6145, 0.2502, 0.6801, 0.2502, 0.6417, 0.2568, 0.6584, 0.2564, 0.6845, 0.298, 0.3082, 0.3061, 0.3146, 0.3048, 0.347, 0.2991, 0.3421, 0.2157, 0.7357, 0.2229, 0.74, 0.2187, 0.7547, 0.2138, 0.7524, 0.2501, 0.7265, 0.2502, 0.6801, 0.2564, 0.6845, 0.2556, 0.7154, 0.2502, 0.6417, 0.2501, 0.5759, 0.2582, 0.6265, 0.2568, 0.6584, 0.03255, 0.6798, 0.0351, 0.6435, 0.0424, 0.6319, 0.04135, 0.6553, 0.0351, 0.6435, 0.03618, 0.6175, 0.04269, 0.6145, 0.0424, 0.6319, 0.2085, 0.7314, 0.2157, 0.7357, 0.2138, 0.7524, 0.2089, 0.7501, 0.2877, 0.2895, 0.298, 0.3082, 0.2991, 0.3421, 0.2944, 0.3379, 0.2944, 0.3379, 0.2991, 0.3421, 0.2973, 0.3772, 0.2927, 0.3717, 0.2089, 0.7501, 0.2138, 0.7524, 0.2147, 0.7805, 0.2102, 0.7795, 0.05269, 0.6051, 0.05271, 0.5844, 0.05987, 0.5952, 0.05986, 0.6158, 0.2637, 0.727, 0.2651, 0.699, 0.2727, 0.6921, 0.2712, 0.7201, 0.3143, 0.7346, 0.3229, 0.7358, 0.3253, 0.7594, 0.3167, 0.7582, 0.2664, 0.8208, 0.2664, 0.7601, 0.2714, 0.7532, 0.2727, 0.7871, 0.2151, 0.691, 0.2229, 0.74, 0.2157, 0.7357, 0.2121, 0.6944, 0.2664, 0.7601, 0.267, 0.7307, 0.2713, 0.7288, 0.2714, 0.7532, 0.2877, 0.2895, 0.2948, 0.2688, 0.3051, 0.2893, 0.298, 0.3082, 0.01563, 0.6085, 0.02504, 0.5621, 0.02614, 0.5732, 0.01814, 0.6129, 0.05983, 0.6506, 0.05992, 0.6316, 0.06474, 0.6317, 0.06465, 0.6507, 0.2068, 0.7744, 0.2068, 0.7896, 0.2015, 0.7751, 0.2034, 0.7632, 0.05986, 0.6158, 0.05987, 0.5952, 0.06469, 0.5952, 0.06467, 0.6159, 0.2712, 0.7201, 0.2727, 0.6921, 0.2774, 0.6946, 0.2759, 0.7226, 0.05983, 0.6506, 0.06465, 0.6507, 0.06476, 0.6748, 0.06144, 0.6754, 0.3167, 0.7582, 0.3253, 0.7594, 0.3231, 0.7749, 0.3167, 0.7734, 0.2659, 0.6754, 0.2682, 0.6423, 0.2758, 0.6354, 0.2735, 0.6685, 0.2147, 0.7805, 0.2192, 0.7814, 0.2177, 0.805, 0.2132, 0.804, 0.2973, 0.3772, 0.3028, 0.3839, 0.2978, 0.3991, 0.2923, 0.3924, 0.05276, 0.6208, 0.05269, 0.6051, 0.05986, 0.6158, 0.05992, 0.6316, 0.1038, 0.7771, 0.1046, 0.7938, 0.09969, 0.7855, 0.09898, 0.7741, 0.1059, 0.7537, 0.1055, 0.7675, 0.101, 0.7664, 0.1018, 0.7551, 0.1055, 0.7675, 0.1038, 0.7771, 0.09898, 0.7741, 0.101, 0.7664, 0.11, 0.7686, 0.1127, 0.783, 0.1038, 0.7771, 0.1055, 0.7675, 0.1099, 0.7524, 0.11, 0.7686, 0.1055, 0.7675, 0.1059, 0.7537, 0.1127, 0.783, 0.1087, 0.8007, 0.1046, 0.7938, 0.1038, 0.7771, 0.2229, 0.7559, 0.2279, 0.7559, 0.2269, 0.8041, 0.2238, 0.8044, 0.2132, 0.804, 0.2177, 0.805, 0.2174, 0.8201, 0.213, 0.8192, 0.05992, 0.6316, 0.05986, 0.6158, 0.06467, 0.6159, 0.06474, 0.6317, 0.2088, 0.8031, 0.2132, 0.804, 0.213, 0.8192, 0.2085, 0.8182, 0.301, 0.7465, 0.301, 0.7654, 0.2977, 0.7669, 0.2975, 0.7458, 0.3046, 0.802, 0.3042, 0.8193, 0.3015, 0.8256, 0.3015, 0.8027, 0.301, 0.7369, 0.301, 0.7465, 0.2975, 0.7458, 0.2977, 0.7306, 0.1046, 0.7938, 0.1087, 0.8007, 0.1081, 0.8143, 0.1015, 0.8086, 0.2068, 0.7896, 0.2068, 0.8078, 0.2024, 0.7925, 0.2015, 0.7751, 0.09969, 0.7855, 0.1046, 0.7938, 0.1015, 0.8086, 0.09637, 0.7972, 0.2975, 0.7669, 0.2997, 0.8055, 0.2989, 0.824, 0.2975, 0.8162, 0.1087, 0.8007, 0.1127, 0.783, 0.1127, 0.8106, 0.1081, 0.8143, 0.2774, 0.6682, 0.2815, 0.6656, 0.2804, 0.6883, 0.2776, 0.6887, 0.2752, 0.4314, 0.2752, 0.4124, 0.2799, 0.4105, 0.2799, 0.4318, 0.05927, 0.3297, 0.0591, 0.2941, 0.06458, 0.2895, 0.06476, 0.3295, 0.1562, 0.7731, 0.1645, 0.7741, 0.1643, 0.7916, 0.156, 0.7906, 0.1713, 0.824, 0.1717, 0.8074, 0.1823, 0.8101, 0.1821, 0.824, 0.1717, 0.8074, 0.1713, 0.7829, 0.1824, 0.7867, 0.1823, 0.8101, 0.2931, 0.5882, 0.2926, 0.6242, 0.2827, 0.6245, 0.2827, 0.5901, 0.3125, 0.4583, 0.3179, 0.4588, 0.3184, 0.4936, 0.3132, 0.495, 0.04806, 0.3294, 0.04747, 0.2921, 0.0591, 0.2941, 0.05927, 0.3297, 0.2926, 0.6242, 0.2922, 0.6597, 0.2815, 0.6656, 0.2827, 0.6245, 0.1694, 0.7747, 0.1645, 0.7741, 0.1562, 0.7731, 0.1583, 0.749, 0.1704, 0.7505, 0.1704, 0.7505, 0.1583, 0.749, 0.1605, 0.7194, 0.1672, 0.7203, 0.1713, 0.7287, 0.1605, 0.7194, 0.1583, 0.749, 0.1494, 0.7471, 0.1536, 0.7248, 0.1583, 0.749, 0.1562, 0.7731, 0.1502, 0.7724, 0.1494, 0.7471, 0.1552, 0.7029, 0.162, 0.7023, 0.1631, 0.7188, 0.1555, 0.7194, 0.2827, 0.5901, 0.2827, 0.6245, 0.2774, 0.6252, 0.2774, 0.5866, 0.2474, 0.8033, 0.2474, 0.8219, 0.2403, 0.8068, 0.2401, 0.7885, 0.2827, 0.6245, 0.2815, 0.6656, 0.2774, 0.6682, 0.2774, 0.6252, 0.06047, 0.3726, 0.05927, 0.3297, 0.06476, 0.3295, 0.06467, 0.3746, 0.3184, 0.4936, 0.3236, 0.4937, 0.324, 0.5103, 0.3181, 0.5103, 0.1456, 0.6664, 0.145, 0.643, 0.1485, 0.6415, 0.1485, 0.6677, 0.1453, 0.6883, 0.1456, 0.6664, 0.1485, 0.6677, 0.1482, 0.6912, 0.3046, 0.8221, 0.3052, 0.8047, 0.3078, 0.802, 0.3078, 0.8212, 0.2474, 0.8219, 0.2473, 0.8361, 0.2416, 0.8234, 0.2403, 0.8068, 0.1502, 0.7724, 0.1562, 0.7731, 0.156, 0.7906, 0.1503, 0.7857, 0.06047, 0.3726, 0.06467, 0.3746, 0.06464, 0.3983, 0.06171, 0.3984, 0.2474, 0.7923, 0.2474, 0.8033, 0.2401, 0.7885, 0.2425, 0.7777, 0.1645, 0.7741, 0.1694, 0.7747, 0.1713, 0.7861, 0.1643, 0.7916, 0.3082, 0.4776, 0.309, 0.5061, 0.3085, 0.5148, 0.3068, 0.4766, 0.1139, 0.6868, 0.1162, 0.7245, 0.1087, 0.7364, 0.1087, 0.7186, 0.3038, 0.4428, 0.308, 0.4296, 0.3097, 0.427, 0.3125, 0.4477, 0.3068, 0.4766, 0.1062, 0.6546, 0.1116, 0.6606, 0.1082, 0.7057, 0.104, 0.6864, 0.1116, 0.6606, 0.1139, 0.6868, 0.1087, 0.7186, 0.1082, 0.7057, 0.2357, 0.8255, 0.234, 0.8287, 0.2313, 0.7826, 0.2343, 0.7777, 0.302, 0.4975, 0.3068, 0.4766, 0.3085, 0.5148, 0.3059, 0.5214, 0.208, 0.6078, 0.2042, 0.6214, 0.2022, 0.5898, 0.2033, 0.5898, 0.2048, 0.5898, 0.234, 0.8287, 0.2282, 0.826, 0.2282, 0.7895, 0.2313, 0.7826, 0.1082, 0.7057, 0.1087, 0.7186, 0.1032, 0.736, 0.1029, 0.7334, 0.1025, 0.7307, 0.1025, 0.7215, 0.3059, 0.5214, 0.3085, 0.5148, 0.3107, 0.5343, 0.3086, 0.5456, 0.1008, 0.6502, 0.1062, 0.6546, 0.104, 0.6864, 0.102, 0.6919, 0.3163, 0.329, 0.3169, 0.3592, 0.311, 0.364, 0.3088, 0.3567, 0.3071, 0.3349, 0.1178, 0.6415, 0.121, 0.6651, 0.1139, 0.6868, 0.1116, 0.6606, 0.01979, 0.8142, 0.02806, 0.8102, 0.0253, 0.8492, 0.01973, 0.8534, 0.152, 0.5549, 0.1651, 0.5636, 0.1631, 0.5898, 0.1499, 0.5801, 0.01353, 0.7709, 0.02193, 0.7708, 0.01979, 0.8142, 0.01255, 0.8151, 0.01139, 0.8063, 0.5729, 0.9192, 0.5692, 0.9263, 0.5695, 0.9034, 0.5712, 0.9018, 0.09879, 0.7287, 0.1025, 0.7215, 0.1009, 0.7433, 0.09753, 0.7428, 0.1019, 0.7523, 0.1002, 0.7524, 0.1007, 0.7457, 0.1024, 0.7455, 0.3086, 0.5456, 0.3107, 0.5343, 0.3125, 0.5376, 0.3101, 0.5567, 0.2843, 0.829, 0.2822, 0.8219, 0.2818, 0.8075, 0.2852, 0.8191, 0.01061, 0.8185, 0.01255, 0.8151, 0.01979, 0.8142, 0.01973, 0.8534, 0.01293, 0.8449, 0.3014, 0.5733, 0.3014, 0.5689, 0.3024, 0.572, 0.3024, 0.5751, 0.3111, 0.8063, 0.3111, 0.8168, 0.3105, 0.8156, 0.3105, 0.808, 0.3088, 0.3567, 0.311, 0.364, 0.3102, 0.3769, 0.3066, 0.365, 0.3016, 0.5662, 0.304, 0.5598, 0.304, 0.5682, 0.3022, 0.5677, 0.1493, 0.7492, 0.1485, 0.751, 0.1478, 0.7474, 0.1485, 0.746, 0.3066, 0.365, 0.3102, 0.3769, 0.3081, 0.3843, 0.3061, 0.3779, 0.3097, 0.802, 0.3111, 0.8063, 0.3105, 0.808, 0.3094, 0.8049, 0.2785, 0.8229, 0.2801, 0.8195, 0.2798, 0.8231, 0.2776, 0.8279, 0.2801, 0.8195, 0.2817, 0.8203, 0.2818, 0.8242, 0.2798, 0.8231, 0.3111, 0.819, 0.3126, 0.8128, 0.3138, 0.8123, 0.3113, 0.8223, 0.2784, 0.8156, 0.2785, 0.8229, 0.2776, 0.8279, 0.2774, 0.8161, 0.3123, 0.807, 0.3111, 0.805, 0.3118, 0.802, 0.3133, 0.8048, 0.2816, 0.8043, 0.2802, 0.8075, 0.2798, 0.8055, 0.2818, 0.8009, 0.3126, 0.8128, 0.3123, 0.807, 0.3133, 0.8048, 0.3138, 0.8123, 0.2802, 0.8075, 0.2784, 0.8156, 0.2774, 0.8161, 0.2798, 0.8055, 0.5918, 0.8338, 0.5912, 0.8378, 0.5903, 0.8333, 0.5915, 0.8247, 0.5929, 0.8325, 0.5918, 0.8338, 0.5915, 0.8247, 0.5929, 0.8249, 0.5915, 0.8247, 0.5903, 0.8333, 0.5905, 0.8262, 0.591, 0.8225, 0.5848, 0.5918, 0.5848, 0.5865, 0.5856, 0.5858, 0.5857, 0.5888, 0.149, 0.7366, 0.1493, 0.7443, 0.1485, 0.7425, 0.1482, 0.7369, 0.1493, 0.7443, 0.1493, 0.7492, 0.1485, 0.746, 0.1485, 0.7425, 0.2992, 0.5759, 0.2992, 0.5694, 0.3004, 0.5689, 0.3004, 0.5736, 0.1485, 0.697, 0.1485, 0.6912, 0.1494, 0.693, 0.1494, 0.6971, 0.1004, 0.6936, 0.09941, 0.6612, 0.1008, 0.6502, 0.102, 0.6919, 0.3114, 0.459, 0.3082, 0.4776, 0.3068, 0.4766, 0.3125, 0.4477, 0.2084, 0.5904, 0.2084, 0.6009, 0.208, 0.6003, 0.208, 0.5898, 0.2397, 0.8059, 0.2357, 0.8255, 0.2343, 0.7777, 0.2363, 0.7837, 0.09697, 0.6972, 0.09896, 0.6902, 0.1004, 0.6936, 0.09637, 0.7071, 0.309, 0.4806, 0.3097, 0.4963, 0.309, 0.5061, 0.3082, 0.4776, 0.09896, 0.6902, 0.09898, 0.6739, 0.09941, 0.6612, 0.1004, 0.6936, 0.09898, 0.6739, 0.0973, 0.6836, 0.09637, 0.6808, 0.09941, 0.6612, 0.2401, 0.8128, 0.2376, 0.8249, 0.2357, 0.8255, 0.2397, 0.8059, 0.5712, 0.9018, 0.5695, 0.9034, 0.5692, 0.8905, 0.5705, 0.8892, 0.5975, 0.5688, 0.6006, 0.5437, 0.5998, 0.5615, 0.5983, 0.5729, 0.3865, 0.68, 0.3865, 0.6989, 0.3865, 0.7019, 0.3865, 0.7109, 0.3854, 0.7118, 0.3854, 0.6992, 0.09732, 0.7451, 0.1007, 0.7457, 0.1002, 0.7524, 0.09672, 0.7518, 0.04995, 0.9086, 0.04818, 0.9088, 0.04836, 0.9064, 0.04947, 0.9062, 0.1029, 0.7334, 0.1032, 0.736, 0.1024, 0.7455, 0.04503, 0.9059, 0.04836, 0.9064, 0.04818, 0.9088, 0.04483, 0.9082, 0.1025, 0.7307, 0.102, 0.7431, 0.1009, 0.7433, 0.1025, 0.7215, 0.04947, 0.9062, 0.05, 0.8938, 0.05039, 0.8965, 0.04995, 0.9086, 0.2479, 0.8205, 0.2489, 0.8188, 0.2494, 0.8207, 0.2474, 0.8237, 0.2479, 0.809, 0.2479, 0.8205, 0.2474, 0.8237, 0.2474, 0.8075, 0.2489, 0.8188, 0.2486, 0.8069, 0.249, 0.8029, 0.2494, 0.8207, 0.1485, 0.7029, 0.1485, 0.6975, 0.149, 0.6971, 0.149, 0.7078, 0.4737, 0.813, 0.4734, 0.8059, 0.4857, 0.8329, 0.485, 0.8403, 0.208, 0.6331, 0.208, 0.6287, 0.2084, 0.6283, 0.2084, 0.6326, 0.2084, 0.6428, 0.2084, 0.6464, 0.208, 0.6459, 0.208, 0.6423, 0.208, 0.6281, 0.208, 0.6208, 0.2084, 0.621, 0.2084, 0.6283, 0.09637, 0.8044, 0.09515, 0.8473, 0.08979, 0.8361, 0.09018, 0.7963, 0.1113, 0.3465, 0.1117, 0.4172, 0.09637, 0.4209, 0.09786, 0.3495, 0.2619, 0.3356, 0.2646, 0.3579, 0.2548, 0.3684, 0.2475, 0.348, 0.1099, 0.516, 0.1122, 0.5399, 0.1017, 0.5312, 0.09637, 0.5015, 0.1566, 0.7983, 0.1581, 0.7916, 0.1599, 0.7931, 0.1613, 0.8053, 0.2951, 0.427, 0.2975, 0.4775, 0.2818, 0.4775, 0.28, 0.4576, 0.2811, 0.442, 0.2391, 0.6211, 0.2482, 0.6031, 0.2501, 0.665, 0.2399, 0.6853, 0.08835, 0.6798, 0.0947, 0.6878, 0.09409, 0.7183, 0.08818, 0.7108, 0.121, 0.6415, 0.1291, 0.6552, 0.1295, 0.6917, 0.1224, 0.6913, 0.07916, 0.3253, 0.07285, 0.3206, 0.07318, 0.2832, 0.0796, 0.2765, 0.1265, 0.3518, 0.1291, 0.4234, 0.1117, 0.4172, 0.1113, 0.3465, 0.2852, 0.8182, 0.2852, 0.8066, 0.287, 0.8009, 0.2886, 0.8076, 0.07224, 0.5885, 0.06833, 0.5898, 0.06476, 0.5604, 0.06581, 0.5503, 0.08788, 0.5541, 0.09607, 0.5644, 0.0959, 0.6075, 0.08836, 0.5981, 0.2383, 0.5499, 0.2461, 0.5343, 0.2469, 0.5646, 0.2386, 0.5811, 0.1044, 0.2688, 0.1037, 0.3041, 0.09878, 0.3052, 0.09997, 0.2698, 0.0871, 0.4833, 0.08691, 0.4086, 0.09531, 0.419, 0.09634, 0.495, 0.1291, 0.4234, 0.1256, 0.5152, 0.1099, 0.516, 0.1117, 0.4172, 0.1786, 0.5455, 0.178, 0.5748, 0.1651, 0.5636, 0.1671, 0.5368, 0.2765, 0.327, 0.279, 0.3718, 0.2705, 0.3668, 0.2722, 0.3266, 0.1224, 0.6913, 0.1295, 0.6917, 0.1299, 0.7276, 0.1239, 0.7402, 0.1117, 0.4172, 0.1099, 0.516, 0.09637, 0.5015, 0.09637, 0.4209, 0.1868, 0.7217, 0.1858, 0.7421, 0.1781, 0.7438, 0.1761, 0.7194, 0.2722, 0.3266, 0.2705, 0.3668, 0.2653, 0.369, 0.2668, 0.3171, 0.07785, 0.4717, 0.07851, 0.3981, 0.08691, 0.4086, 0.0871, 0.4833, 0.2333, 0.5576, 0.2383, 0.5499, 0.2386, 0.5811, 0.2302, 0.5976, 0.07968, 0.5438, 0.08788, 0.5541, 0.08836, 0.5981, 0.08082, 0.5887, 0.1847, 0.3025, 0.1869, 0.2734, 0.1953, 0.2819, 0.1941, 0.3096, 0.08214, 0.6916, 0.08835, 0.6798, 0.08818, 0.7108, 0.08237, 0.718, 0.23, 0.639, 0.2391, 0.6211, 0.2399, 0.6853, 0.2296, 0.7056, 0.07916, 0.3253, 0.0796, 0.2765, 0.0866, 0.2849, 0.08672, 0.3345, 0.2619, 0.3356, 0.2504, 0.305, 0.2595, 0.2688, 0.2653, 0.2947, 0.2372, 0.3396, 0.2296, 0.3273, 0.2377, 0.2688, 0.2504, 0.305, 0.2404, 0.3376, 0.3154, 0.3027, 0.3061, 0.3017, 0.3078, 0.2688, 0.3168, 0.2767, 0.1925, 0.4006, 0.1982, 0.3518, 0.2085, 0.3594, 0.207, 0.4112, 0.1781, 0.7438, 0.1795, 0.779, 0.1741, 0.7829, 0.1713, 0.7442, 0.2475, 0.348, 0.2404, 0.3376, 0.2504, 0.305, 0.2619, 0.3356, 0.3233, 0.3009, 0.3236, 0.3358, 0.3183, 0.337, 0.3177, 0.304, 0.1781, 0.3899, 0.1825, 0.3317, 0.1929, 0.3369, 0.1982, 0.3518, 0.1925, 0.4006, 0.07851, 0.3981, 0.07916, 0.3253, 0.08672, 0.3345, 0.08691, 0.4086, 0.07851, 0.3981, 0.07244, 0.3659, 0.07285, 0.3206, 0.07916, 0.3253, 0.08691, 0.4086, 0.08672, 0.3345, 0.09428, 0.3438, 0.09531, 0.419, 0.1439, 0.8179, 0.1357, 0.8102, 0.1378, 0.7857, 0.1487, 0.7975, 0.1328, 0.5523, 0.145, 0.5416, 0.1432, 0.5836, 0.1321, 0.5826, 0.2302, 0.5976, 0.2386, 0.5811, 0.2391, 0.6211, 0.23, 0.639, 0.07785, 0.4717, 0.0871, 0.4833, 0.08788, 0.5541, 0.07968, 0.5438, 0.0871, 0.4833, 0.09634, 0.495, 0.09607, 0.5644, 0.08788, 0.5541, 0.2651, 0.5037, 0.2618, 0.5368, 0.2566, 0.5374, 0.2594, 0.5055, 0.2386, 0.5811, 0.2469, 0.5646, 0.2482, 0.6031, 0.2391, 0.6211, 0.1037, 0.3041, 0.1113, 0.3465, 0.09786, 0.3495, 0.09878, 0.3052, 0.08061, 0.6229, 0.08764, 0.6317, 0.08835, 0.6798, 0.08214, 0.6916, 0.2311, 0.4793, 0.2377, 0.4805, 0.238, 0.5186, 0.2301, 0.5055, 0.2767, 0.2959, 0.2771, 0.2712, 0.2851, 0.2688, 0.2841, 0.2949, 0.2377, 0.4805, 0.2443, 0.4671, 0.2452, 0.5041, 0.238, 0.5186, 0.2688, 0.2952, 0.2681, 0.2688, 0.2771, 0.2712, 0.2767, 0.2959, 0.08764, 0.6317, 0.09542, 0.6418, 0.0947, 0.6878, 0.08835, 0.6798, 0.08836, 0.5981, 0.0959, 0.6075, 0.09542, 0.6418, 0.08764, 0.6317, 0.08082, 0.5887, 0.08836, 0.5981, 0.08764, 0.6317, 0.08061, 0.6229, 0.2301, 0.5055, 0.238, 0.5186, 0.2383, 0.5499, 0.2333, 0.5576, 0.07442, 0.6892, 0.07636, 0.6216, 0.08061, 0.6229, 0.08214, 0.6916, 0.238, 0.5186, 0.2452, 0.5041, 0.2461, 0.5343, 0.2383, 0.5499, 0.3232, 0.8078, 0.3218, 0.8364, 0.3149, 0.8378, 0.3143, 0.819, 0.269, 0.4793, 0.2607, 0.4837, 0.2603, 0.4346, 0.2687, 0.4346, 0.2607, 0.4837, 0.2503, 0.4895, 0.2501, 0.4558, 0.2603, 0.4346, 0.28, 0.4717, 0.269, 0.4793, 0.2687, 0.4346, 0.2769, 0.4506, 0.07198, 0.6176, 0.06759, 0.6136, 0.06833, 0.5898, 0.07224, 0.5885, 0.2721, 0.5009, 0.2675, 0.537, 0.2618, 0.5368, 0.2651, 0.5037, 0.3124, 0.5793, 0.3152, 0.5827, 0.316, 0.6162, 0.3087, 0.6207, 0.132, 0.7579, 0.1357, 0.7895, 0.1242, 0.7889, 0.121, 0.755, 0.06933, 0.6552, 0.06588, 0.6415, 0.06759, 0.6136, 0.07198, 0.6176, 0.3144, 0.6645, 0.3156, 0.6881, 0.3111, 0.6891, 0.3099, 0.6655, 0.2675, 0.537, 0.2708, 0.56, 0.2651, 0.5598, 0.2618, 0.5368, 0.3229, 0.5461, 0.3244, 0.5699, 0.3196, 0.5693, 0.3182, 0.5455, 0.1976, 0.7341, 0.2011, 0.7602, 0.1925, 0.7647, 0.1881, 0.7363, 0.3104, 0.6374, 0.3099, 0.6655, 0.3054, 0.6666, 0.3055, 0.6398, 0.3193, 0.5119, 0.3182, 0.5455, 0.3125, 0.5448, 0.3131, 0.5103, 0.3138, 0.7357, 0.3143, 0.7656, 0.3055, 0.7612, 0.3047, 0.7297, 0.2594, 0.5055, 0.2566, 0.5374, 0.2501, 0.5377, 0.2524, 0.5077, 0.1195, 0.7822, 0.1135, 0.7768, 0.1127, 0.7524, 0.1208, 0.761, 0.1825, 0.3317, 0.1847, 0.3025, 0.1941, 0.3096, 0.1929, 0.3369, 0.3233, 0.3009, 0.3177, 0.304, 0.3169, 0.2766, 0.3245, 0.2688, 0.2475, 0.348, 0.2415, 0.3797, 0.2369, 0.37, 0.2404, 0.3376, 0.08987, 0.2884, 0.09279, 0.2722, 0.09587, 0.2924, 0.0938, 0.3085, 0.08672, 0.3345, 0.0866, 0.2849, 0.08987, 0.2884, 0.0938, 0.3085, 0.09428, 0.3438, 0.1556, 0.8142, 0.1566, 0.7983, 0.1613, 0.8053, 0.1613, 0.8247, 0.2844, 0.4254, 0.2825, 0.4257, 0.2823, 0.4234, 0.284, 0.4203, 0.09279, 0.2722, 0.09529, 0.2688, 0.09637, 0.2791, 0.09587, 0.2924, 0.284, 0.4203, 0.2823, 0.4234, 0.2825, 0.4181, 0.2844, 0.4105, 0.09409, 0.7183, 0.09405, 0.7545, 0.08911, 0.7481, 0.08818, 0.7108, 0.2311, 0.4793, 0.2296, 0.4504, 0.2356, 0.4515, 0.2377, 0.4805, 0.2767, 0.2959, 0.2765, 0.327, 0.2722, 0.3266, 0.2688, 0.2952, 0.2377, 0.4805, 0.2356, 0.4515, 0.2431, 0.4346, 0.2443, 0.4671, 0.2841, 0.2949, 0.2846, 0.3264, 0.2765, 0.327, 0.2767, 0.2959, 0.08818, 0.7108, 0.08911, 0.7481, 0.08305, 0.7484, 0.08237, 0.718, 0.1116, 0.5789, 0.1109, 0.627, 0.1017, 0.6219, 0.1017, 0.5809, 0.1217, 0.581, 0.1321, 0.5826, 0.1316, 0.6217, 0.1202, 0.6339, 0.1217, 0.581, 0.1202, 0.6339, 0.1109, 0.627, 0.1116, 0.5789, 0.1233, 0.5394, 0.1217, 0.581, 0.1116, 0.5789, 0.1122, 0.5399, 0.1233, 0.5394, 0.1328, 0.5523, 0.1321, 0.5826, 0.1217, 0.581, 0.1122, 0.5399, 0.1116, 0.5789, 0.1017, 0.5809, 0.1017, 0.5312, 0.1487, 0.7975, 0.1378, 0.7857, 0.1357, 0.7575, 0.1444, 0.755, 0.09637, 0.6349, 0.1017, 0.6219, 0.1109, 0.627, 0.1079, 0.6415, 0.2475, 0.348, 0.2548, 0.3684, 0.2469, 0.3949, 0.2415, 0.3797, 0.2469, 0.3949, 0.239, 0.4221, 0.234, 0.4074, 0.2415, 0.3797, 0.2607, 0.4837, 0.2594, 0.5055, 0.2524, 0.5077, 0.2503, 0.4895, 0.313, 0.7153, 0.3138, 0.7357, 0.3047, 0.7297, 0.3015, 0.7054, 0.325, 0.6095, 0.3167, 0.5931, 0.3176, 0.5759, 0.3267, 0.5857, 0.3087, 0.6207, 0.3104, 0.6374, 0.3055, 0.6398, 0.3015, 0.6252, 0.2015, 0.7175, 0.1976, 0.7341, 0.1881, 0.7363, 0.1872, 0.7175, 0.3266, 0.4039, 0.3196, 0.4142, 0.3169, 0.3824, 0.3266, 0.3536, 0.28, 0.4717, 0.2721, 0.5009, 0.2651, 0.5037, 0.269, 0.4793, 0.269, 0.4793, 0.2651, 0.5037, 0.2594, 0.5055, 0.2607, 0.4837, 0.316, 0.6162, 0.3153, 0.635, 0.3104, 0.6374, 0.3087, 0.6207, 0.3267, 0.6463, 0.316, 0.6075, 0.3167, 0.5931, 0.325, 0.6095, 0.3244, 0.5132, 0.3229, 0.5461, 0.3182, 0.5455, 0.3193, 0.5119, 0.3153, 0.635, 0.3144, 0.6645, 0.3099, 0.6655, 0.3104, 0.6374, 0.2566, 0.5374, 0.2599, 0.5604, 0.2535, 0.5607, 0.2501, 0.5377, 0.2011, 0.7602, 0.199, 0.7847, 0.1904, 0.7892, 0.1925, 0.7647, 0.3143, 0.7656, 0.3103, 0.7871, 0.3015, 0.7827, 0.3055, 0.7612, 0.07442, 0.6892, 0.06933, 0.6552, 0.07198, 0.6176, 0.07636, 0.6216, 0.3096, 0.5759, 0.3124, 0.5793, 0.3087, 0.6207, 0.3015, 0.6252, 0.07636, 0.6216, 0.07198, 0.6176, 0.07224, 0.5885, 0.07615, 0.5873, 0.3232, 0.7749, 0.3232, 0.8078, 0.3143, 0.819, 0.3143, 0.7886, 0.07615, 0.5873, 0.07224, 0.5885, 0.06581, 0.5503, 0.06687, 0.5402, 0.2708, 0.56, 0.2709, 0.5752, 0.2652, 0.575, 0.2651, 0.5598, 0.2258, 0.7279, 0.2265, 0.744, 0.2231, 0.7559, 0.2229, 0.7295, 0.2599, 0.5604, 0.26, 0.5757, 0.2536, 0.5759, 0.2535, 0.5607, 0.199, 0.7847, 0.1997, 0.7999, 0.1911, 0.8044, 0.1904, 0.7892, 0.2708, 0.56, 0.2786, 0.5647, 0.2788, 0.5742, 0.2709, 0.5752, 0.3103, 0.7871, 0.3094, 0.802, 0.3026, 0.7992, 0.3015, 0.7827, 0.1357, 0.7895, 0.1325, 0.8128, 0.121, 0.8123, 0.1242, 0.7889, 0.3099, 0.6655, 0.3111, 0.6891, 0.3067, 0.6902, 0.3054, 0.6666, 0.3182, 0.5455, 0.3196, 0.5693, 0.3139, 0.5685, 0.3125, 0.5448, 0.2618, 0.5368, 0.2651, 0.5598, 0.2599, 0.5604, 0.2566, 0.5374, 0.259, 0.7517, 0.2638, 0.7488, 0.2631, 0.7601, 0.2582, 0.7684, 0.2569, 0.7283, 0.261, 0.7297, 0.2618, 0.741, 0.2573, 0.7421, 0.2573, 0.7421, 0.2618, 0.741, 0.2638, 0.7488, 0.259, 0.7517, 0.2528, 0.7432, 0.2573, 0.7421, 0.259, 0.7517, 0.2501, 0.7576, 0.2529, 0.727, 0.2569, 0.7283, 0.2573, 0.7421, 0.2528, 0.7432, 0.2501, 0.7576, 0.259, 0.7517, 0.2582, 0.7684, 0.2541, 0.7753, 0.1871, 0.7846, 0.1859, 0.8323, 0.1824, 0.8325, 0.1824, 0.7829, 0.3111, 0.6891, 0.3115, 0.7043, 0.307, 0.7054, 0.3067, 0.6902, 0.2651, 0.5598, 0.2652, 0.575, 0.26, 0.5757, 0.2599, 0.5604, 0.3156, 0.6881, 0.316, 0.7032, 0.3115, 0.7043, 0.3111, 0.6891, 0.2975, 0.6911, 0.301, 0.6887, 0.301, 0.7103, 0.2976, 0.709, 0.2976, 0.709, 0.301, 0.7103, 0.3007, 0.7306, 0.2975, 0.7231, 0.1478, 0.7488, 0.145, 0.7546, 0.145, 0.7366, 0.1478, 0.7383, 0.2582, 0.7684, 0.2613, 0.7832, 0.2547, 0.7889, 0.2541, 0.7753, 0.1693, 0.803, 0.1688, 0.83, 0.1662, 0.8157, 0.1662, 0.7916, 0.2631, 0.7601, 0.2664, 0.7718, 0.2613, 0.7832, 0.2582, 0.7684, 0.2281, 0.691, 0.2281, 0.7351, 0.2265, 0.744, 0.2258, 0.7279, 0.2541, 0.7753, 0.2547, 0.7889, 0.2501, 0.7853, 0.2501, 0.7576, 0.1449, 0.7354, 0.145, 0.7549, 0.142, 0.755, 0.1406, 0.7334, 0.2705, 0.411, 0.2752, 0.4105, 0.2752, 0.4318, 0.2705, 0.43, 0.1432, 0.5836, 0.1485, 0.5837, 0.1484, 0.6256, 0.1432, 0.621, 0.2433, 0.7593, 0.2435, 0.7767, 0.2352, 0.7777, 0.235, 0.7603, 0.1195, 0.7822, 0.1163, 0.8118, 0.1127, 0.811, 0.1135, 0.7768, 0.1858, 0.7421, 0.1868, 0.7759, 0.1795, 0.779, 0.1781, 0.7438, 0.1291, 0.6552, 0.1395, 0.657, 0.1394, 0.6919, 0.1295, 0.6917, 0.2415, 0.3797, 0.234, 0.4074, 0.23, 0.3969, 0.2369, 0.37, 0.1321, 0.5826, 0.1432, 0.5836, 0.1432, 0.621, 0.1316, 0.6217, 0.1295, 0.6917, 0.1394, 0.6919, 0.1406, 0.7334, 0.1299, 0.7276, 0.2301, 0.7609, 0.2291, 0.7366, 0.2412, 0.7351, 0.2433, 0.7593, 0.235, 0.7603, 0.2291, 0.7366, 0.2282, 0.7149, 0.2323, 0.7064, 0.239, 0.7056, 0.2412, 0.7351, 0.239, 0.7056, 0.2459, 0.711, 0.2501, 0.7333, 0.2412, 0.7351, 0.2412, 0.7351, 0.2501, 0.7333, 0.2493, 0.7586, 0.2433, 0.7593, 0.239, 0.4221, 0.2356, 0.4346, 0.2299, 0.4181, 0.234, 0.4074, 0.1395, 0.657, 0.145, 0.6527, 0.1449, 0.6918, 0.1394, 0.6919, 0.2652, 0.8223, 0.2579, 0.8079, 0.258, 0.7889, 0.2652, 0.8036, 0.1394, 0.6919, 0.1449, 0.6918, 0.1449, 0.7354, 0.1406, 0.7334, 0.145, 0.5416, 0.1491, 0.5395, 0.1485, 0.5837, 0.1432, 0.5836, 0.3236, 0.3358, 0.3245, 0.3522, 0.3185, 0.3536, 0.3183, 0.337, 0.1456, 0.6922, 0.1485, 0.6912, 0.1485, 0.7174, 0.145, 0.7156, 0.2475, 0.7798, 0.2501, 0.7777, 0.2501, 0.8022, 0.2474, 0.8029, 0.145, 0.7156, 0.1485, 0.7174, 0.1483, 0.7366, 0.1454, 0.7327, 0.3262, 0.7792, 0.3262, 0.811, 0.3232, 0.8003, 0.3232, 0.7749, 0.2493, 0.7586, 0.2492, 0.7718, 0.2435, 0.7767, 0.2433, 0.7593, 0.145, 0.5416, 0.1466, 0.5162, 0.1494, 0.516, 0.1491, 0.5395, 0.2652, 0.8334, 0.2602, 0.8291, 0.2579, 0.8079, 0.2652, 0.8223, 0.235, 0.7603, 0.2352, 0.7777, 0.2282, 0.7723, 0.2301, 0.7609, 0.08854, 0.8397, 0.08979, 0.8361, 0.09021, 0.8761, 0.08926, 0.8682, 0.1975, 0.6671, 0.2, 0.6303, 0.2042, 0.6214, 0.2071, 0.6494, 0.09018, 0.7963, 0.08979, 0.8361, 0.0827, 0.8171, 0.08387, 0.7914, 0.08548, 0.7907, 0.1872, 0.6783, 0.1917, 0.6485, 0.1976, 0.6406, 0.1914, 0.6835, 0.1914, 0.6835, 0.1976, 0.6406, 0.2, 0.6303, 0.1975, 0.6671, 0.2501, 0.8333, 0.2501, 0.7889, 0.2532, 0.7916, 0.2517, 0.8343, 0.302, 0.4975, 0.3059, 0.5214, 0.3038, 0.5334, 0.2975, 0.5127, 0.2, 0.6303, 0.1997, 0.604, 0.2011, 0.5957, 0.2022, 0.5898, 0.2042, 0.6214, 0.2517, 0.8343, 0.2532, 0.7916, 0.2562, 0.7954, 0.2579, 0.8314, 0.1976, 0.6406, 0.196, 0.6105, 0.1982, 0.6058, 0.1989, 0.6047, 0.1997, 0.604, 0.2, 0.6303, 0.3059, 0.5214, 0.3086, 0.5456, 0.3061, 0.5521, 0.3038, 0.5334, 0.316, 0.6924, 0.324, 0.6675, 0.3253, 0.676, 0.3225, 0.7012, 0.08911, 0.7481, 0.09018, 0.7963, 0.08548, 0.7907, 0.08352, 0.7802, 0.08305, 0.7484, 0.1927, 0.7175, 0.1914, 0.6835, 0.1975, 0.6671, 0.1991, 0.7066, 0.279, 0.3718, 0.2789, 0.4105, 0.2731, 0.4056, 0.2705, 0.3668, 0.1991, 0.7066, 0.1975, 0.6671, 0.2071, 0.6494, 0.208, 0.6895, 0.2846, 0.3264, 0.2869, 0.3625, 0.2859, 0.372, 0.279, 0.3718, 0.2765, 0.327, 0.5879, 0.3889, 0.59, 0.3745, 0.5917, 0.3755, 0.5918, 0.3955, 0.3121, 0.4084, 0.3118, 0.3937, 0.3149, 0.394, 0.3154, 0.418, 0.3164, 0.3853, 0.3164, 0.3918, 0.3149, 0.3916, 0.3149, 0.3849, 0.09195, 0.9064, 0.09113, 0.9202, 0.08809, 0.9061, 0.08955, 0.8997, 0.2859, 0.8291, 0.2852, 0.8182, 0.2886, 0.8076, 0.288, 0.8226, 0.2877, 0.3747, 0.2854, 0.4012, 0.2789, 0.4105, 0.279, 0.3718, 0.2859, 0.372, 0.2664, 0.7926, 0.2654, 0.7932, 0.2654, 0.7905, 0.2664, 0.7889, 0.1485, 0.6798, 0.1492, 0.6823, 0.1492, 0.689, 0.1485, 0.6891, 0.2653, 0.4326, 0.2654, 0.4217, 0.2705, 0.4206, 0.2685, 0.432, 0.301, 0.5598, 0.3015, 0.5646, 0.3016, 0.5689, 0.2992, 0.5689, 0.2068, 0.7943, 0.2079, 0.7925, 0.2084, 0.795, 0.2075, 0.7977, 0.2654, 0.4217, 0.2677, 0.4111, 0.2705, 0.4105, 0.2705, 0.4206, 0.3004, 0.5689, 0.3014, 0.57, 0.3014, 0.5741, 0.3004, 0.5746, 0.2812, 0.4144, 0.2823, 0.4105, 0.2816, 0.418, 0.2806, 0.4198, 0.2806, 0.4198, 0.2816, 0.418, 0.2823, 0.4248, 0.2812, 0.4251, 0.1492, 0.6764, 0.1485, 0.6798, 0.1485, 0.6657, 0.1492, 0.667, 0.305, 0.5598, 0.306, 0.5605, 0.306, 0.5714, 0.305, 0.5669, 0.293, 0.8201, 0.2922, 0.8234, 0.2914, 0.8181, 0.2924, 0.8163, 0.2924, 0.8163, 0.2914, 0.8181, 0.2922, 0.8108, 0.293, 0.8114, 0.2948, 0.8207, 0.2946, 0.8242, 0.2922, 0.8234, 0.293, 0.8201, 0.293, 0.8114, 0.2922, 0.8108, 0.2946, 0.8009, 0.2948, 0.8038, 0.5683, 0.4316, 0.5669, 0.4392, 0.5669, 0.43, 0.5682, 0.4274, 0.5693, 0.4337, 0.5684, 0.44, 0.5669, 0.4392, 0.5683, 0.4316, 0.583, 0.7922, 0.5821, 0.7928, 0.5825, 0.7892, 0.5838, 0.7838, 0.5838, 0.796, 0.5825, 0.7956, 0.5821, 0.7928, 0.583, 0.7922, 0.3012, 0.7857, 0.3001, 0.784, 0.2997, 0.7792, 0.3006, 0.7791, 0.2075, 0.7896, 0.2084, 0.7891, 0.2079, 0.7925, 0.2068, 0.7943, 0.3006, 0.7911, 0.2997, 0.788, 0.3001, 0.784, 0.3012, 0.7857, 0.2812, 0.4251, 0.2804, 0.4251, 0.2799, 0.4212, 0.2806, 0.4198, 0.3225, 0.6624, 0.324, 0.6675, 0.316, 0.6924, 0.3163, 0.6823, 0.08443, 0.8265, 0.0827, 0.8171, 0.08979, 0.8361, 0.08854, 0.8397, 0.208, 0.6014, 0.2084, 0.6009, 0.2084, 0.6095, 0.208, 0.61, 0.09021, 0.8761, 0.08955, 0.8997, 0.08809, 0.9061, 0.08391, 0.8574, 0.3197, 0.6546, 0.3206, 0.6463, 0.3225, 0.6624, 0.3206, 0.6632, 0.08785, 0.8434, 0.08854, 0.8397, 0.08926, 0.8682, 0.08811, 0.86, 0.3206, 0.6632, 0.3225, 0.6624, 0.3163, 0.6823, 0.3177, 0.6717, 0.3177, 0.6717, 0.3163, 0.6823, 0.316, 0.6609, 0.3174, 0.6613, 0.08926, 0.8682, 0.09021, 0.8761, 0.08391, 0.8574, 0.08551, 0.857, 0.59, 0.3745, 0.5906, 0.362, 0.5918, 0.3626, 0.5917, 0.3755, 0.5893, 0.3623, 0.5906, 0.362, 0.59, 0.3745, 0.5879, 0.3889, 0.462, 0.8397, 0.4632, 0.8617, 0.4632, 0.8738, 0.4619, 0.8691, 0.462, 0.8605, 0.462, 0.8577, 0.3117, 0.3913, 0.3116, 0.3843, 0.3149, 0.3849, 0.3149, 0.3916, 0.2639, 0.5549, 0.2633, 0.5573, 0.2624, 0.5571, 0.2624, 0.5547, 0.1989, 0.6047, 0.2011, 0.5957, 0.1997, 0.604, 0.2593, 0.5568, 0.2592, 0.5545, 0.2624, 0.5547, 0.2624, 0.5571, 0.1982, 0.6058, 0.196, 0.6105, 0.1998, 0.5942, 0.2004, 0.5965, 0.2633, 0.5573, 0.2639, 0.5549, 0.2636, 0.5673, 0.263, 0.5698, 0.08756, 0.8561, 0.08811, 0.86, 0.08612, 0.8547, 0.08659, 0.8533, 0.08739, 0.8443, 0.08785, 0.8434, 0.08811, 0.86, 0.08756, 0.8561, 0.08659, 0.8533, 0.08612, 0.8547, 0.0858, 0.8363, 0.08635, 0.841, 0.08635, 0.841, 0.0858, 0.8363, 0.08785, 0.8434, 0.08739, 0.8443, 0.5842, 0.6862, 0.5956, 0.7142, 0.5905, 0.7099, 0.5785, 0.681, 0.2084, 0.6379, 0.208, 0.6374, 0.208, 0.6331, 0.2084, 0.6335, 0.208, 0.6387, 0.2084, 0.6379, 0.2084, 0.6415, 0.208, 0.6423, 0.208, 0.6101, 0.2083, 0.61, 0.2083, 0.6208, 0.208, 0.6208])
me_cube.materials.append(mat_meska)
me_cube.materials.append(mat_juoda)
me_cube.use_mirror_vertex_groups = False
me_cube.update()
arm_metarig = bpy.data.armatures.new('metarig')  # bones are not reproduced
arm_rig = bpy.data.armatures.new('rig')  # bones are not reproduced

# ---- objects
ob_meska = bpy.data.objects.new('meska', me_cube)
ob_light = bpy.data.objects.new('Light', light_light)
ob_camera = bpy.data.objects.new('Camera', cam_camera)
ob_metarig = bpy.data.objects.new('metarig', arm_metarig)
ob_rig = bpy.data.objects.new('rig', arm_rig)

# ---- transforms, parenting, visibility, modifiers, constraints
ob_meska.parent = ob_rig
ob_meska.location = (0.0, 0.0, 0.0)
ob_meska.lock_rotations_4d = False
ob_meska.empty_display_type = 'ARROWS'
ob_meska.lineart.crease_threshold = 0.0
_vg = ob_meska.vertex_groups.new(name='Juoda')
_vg.add([207, 210, 219, 221, 240, 241, 242, 243, 244, 245, 246, 247, 248, 261, 262, 263, 264, 265, 271, 277, 278, 279, 280, 455, 457, 481, 482, 483, 484, 485, 486, 487, 488, 489, 502, 503, 504, 510, 516, 517, 518, 519], 1.0, 'REPLACE')
_vg = ob_meska.vertex_groups.new(name='Ruda')
_vg.add([0, 1, 2, 3, 4, 5, 6, 7, 8, 9, 10, 11, 12, 13, 14, 15, 16, 17, 18, 19, 20, 21, 22, 23, 24, 25, 26, 27, 28, 29, 30, 31, 32, 33, 34, 35, 36, 37, 38, 39, 40, 41, 42, 43, 44, 45, 46, 47, 48, 49, 50, 51, 52, 53, 54, 55, 56, 57, 58, 59, 60, 61, 62, 63, 64, 65, 66, 67, 68, 69, 70, 71, 72, 73, 74, 75, 76, 77, 78, 79, 80, 81, 82, 83, 84, 85, 86, 87, 88, 89, 90, 91, 92, 93, 94, 95, 96, 97, 98, 99, 100, 101, 102, 103, 104, 105, 106, 107, 108, 109, 110, 111, 112, 113, 114, 115, 116, 117, 118, 119, 120, 121, 122, 123, 124, 125, 126, 127, 128, 129, 130, 131, 132, 133, 134, 135, 136, 137, 138, 139, 140, 141, 142, 143, 144, 145, 146, 147, 148, 149, 150, 151, 152, 153, 154, 155, 156, 157, 158, 159, 160, 161, 162, 163, 164, 165, 166, 167, 168, 169, 170, 171, 172, 173, 174, 175, 176, 177, 178, 179, 180, 181, 182, 183, 184, 185, 186, 187, 188, 189, 190, 191, 192, 193, 194, 195, 196, 197, 198, 199, 200, 201, 202, 203, 204, 205, 206, 207, 208, 209, 210, 211, 212, 213, 214, 215, 216, 217, 218, 219, 220, 221, 222, 223, 224, 225, 226, 227, 228, 229, 230, 231, 232, 233, 234, 235, 236, 237, 238, 239, 240, 242, 243, 244, 245, 246, 247, 248, 249, 250, 251, 252, 253, 254, 255, 256, 257, 258, 259, 260, 265, 266, 267, 268, 269, 270, 271, 272, 273, 274, 275, 276, 277, 278, 279, 280, 281, 282, 283, 284, 285, 286, 287, 288, 289, 290, 291, 292, 293, 294, 295, 296, 297, 298, 299, 300, 301, 302, 303, 304, 305, 306, 307, 308, 309, 310, 311, 312, 313, 314, 315, 316, 317, 318, 319, 320, 321, 322, 323, 324, 325, 326, 327, 328, 329, 330, 331, 332, 333, 334, 335, 336, 337, 338, 339, 340, 341, 342, 343, 344, 345, 346, 347, 348, 349, 350, 351, 352, 353, 354, 355, 356, 357, 358, 359, 360, 361, 362, 363, 364, 365, 366, 367, 368, 369, 370, 371, 372, 373, 374, 375, 376, 377, 378, 379, 380, 381, 382, 383, 384, 385, 386, 387, 388, 389, 390, 391, 392, 393, 394, 395, 396, 397, 398, 399, 400, 401, 402, 403, 404, 405, 406, 407, 408, 409, 410, 411, 412, 413, 414, 415, 416, 417, 418, 419, 420, 421, 422, 423, 424, 425, 426, 427, 428, 429, 430, 431, 432, 433, 434, 435, 436, 437, 438, 439, 440, 441, 442, 443, 444, 445, 446, 447, 448, 449, 450, 451, 452, 453, 454, 455, 456, 457, 458, 459, 460, 461, 462, 463, 464, 465, 466, 467, 468, 469, 470, 471, 472, 473, 474, 475, 476, 477, 478, 479, 480, 481, 483, 484, 485, 486, 487, 488, 489, 490, 491, 492, 493, 494, 495, 496, 497, 498, 499, 500, 501, 504, 505, 506, 507, 508, 509, 510, 511, 512, 513, 514, 515, 516, 517, 518, 519], 1.0, 'REPLACE')
_vg = ob_meska.vertex_groups.new(name='ORG-spine.004')
for _i, _w in zip([4, 5, 11, 14, 15, 36, 94, 95, 116, 117, 118, 285, 286, 289, 303, 304, 354, 355, 366, 367, 368], [0.03732, 0.08369, 0.00881, 0.1474, 0.5463, 0.4592, 0.01861, 0.07477, 0.09024, 0.04687, 0.04724, 0.05331, 0.09192, 0.152, 0.02904, 0.4695, 0.02911, 0.09026, 0.09276, 0.05208, 0.05427]): _vg.add([_i], _w, 'REPLACE')
_vg = ob_meska.vertex_groups.new(name='ORG-spine.003')
for _i, _w in zip([4, 5, 10, 14, 15, 27, 29, 35, 36, 41, 45, 48, 49, 95, 98, 99, 100, 101, 102, 103, 104, 105, 106, 107, 108, 116, 117, 118, 119, 122, 123, 285, 286, 289, 297, 303, 304, 309, 314, 315, 355, 358, 359, 360, 366, 367, 368, 369, 372, 373], [0.7295, 0.03006, 0.9902, 0.1766, 0.1754, 0.07221, 0.1005, 0.9319, 0.1822, 0.1064, 0.8433, 0.6083, 0.8094, 0.01043, 0.9744, 0.9879, 0.9791, 0.9929, 0.9912, 0.9928, 0.9927, 0.992, 0.9925, 0.9933, 0.9921, 0.0796, 0.009667, 0.4707, 0.01979, 0.2366, 0.07612, 0.6476, 0.02762, 0.1512, 0.04329, 0.8765, 0.1662, 0.09313, 0.33, 0.7204, 0.0193, 0.9662, 0.9892, 0.9922, 0.06407, 0.002971, 0.4083, 0.0005465, 0.1588, 0.0506]): _vg.add([_i], _w, 'REPLACE')
_vg = ob_meska.vertex_groups.new(name='ORG-spine.005')
_vg = ob_meska.vertex_groups.new(name='ORG-spine.006')
_vg = ob_meska.vertex_groups.new(name='ORG-spine.007')
for _i, _w in zip([0, 1, 7, 9, 12, 27, 28, 29, 32, 34, 41, 53, 54, 56, 57, 58, 59, 90, 281, 282, 287, 297, 300, 302, 309, 319, 321, 322, 323, 350], [0.1315, 0.3532, 0.4825, 0.4307, 0.06343, 0.01558, 0.01805, 0.06169, 0.4144, 0.4317, 0.05858, 0.01066, 0.05771, 0.02676, 0.09976, 0.05679, 0.08717, 0.04584, 0.1312, 0.3521, 0.06323, 0.01549, 0.4123, 0.4306, 0.05853, 0.01052, 0.02651, 0.05668, 0.08686, 0.03328]): _vg.add([_i], _w, 'REPLACE')
_vg = ob_meska.vertex_groups.new(name='ORG-spine.008')
for _i, _w in zip([2, 8, 18, 20, 21, 31, 37, 53, 54, 58, 62, 63, 64, 66, 67, 68, 69, 70, 76, 77, 81, 135, 137, 138, 283, 292, 293, 299, 305, 319, 322, 325, 326, 328, 329, 330, 331, 336, 337, 341, 385, 387, 388], [0.01556, 0.05417, 0.2224, 0.5079, 0.1129, 0.05069, 0.4747, 0.04812, 0.08758, 0.08814, 0.08035, 0.1607, 0.01583, 0.1514, 0.4228, 0.5536, 0.3131, 0.5228, 0.07414, 0.06, 0.03968, 0.05038, 0.08788, 0.159, 0.01585, 0.2228, 0.1134, 0.05084, 0.474, 0.04828, 0.08805, 0.08066, 0.0163, 0.1517, 0.4247, 0.3152, 0.524, 0.07462, 0.06035, 0.04027, 0.05072, 0.08833, 0.1601]): _vg.add([_i], _w, 'REPLACE')
_vg = ob_meska.vertex_groups.new(name='ORG-spine.009')
for _i, _w in zip([2, 3, 6, 8, 13, 18, 20, 31, 33, 37, 60, 62, 63, 64, 65, 66, 67, 68, 69, 70, 71, 76, 77, 79, 80, 81, 109, 110, 111, 112, 113, 114, 115, 134, 135, 137, 138, 283, 284, 288, 292, 299, 301, 305, 324, 325, 326, 327, 328, 329, 330, 331, 332, 336, 337, 339, 340, 341, 361, 362, 363, 364, 365, 384, 385, 387, 388], [0.08611, 0.1374, 0.03814, 0.1497, 0.1337, 0.01484, 0.05057, 0.1342, 0.06551, 0.04263, 0.2649, 0.1597, 0.456, 0.3312, 0.06541, 0.4249, 0.0726, 0.1348, 0.07641, 0.122, 0.00981, 0.05178, 0.007093, 0.0003183, 0.07271, 0.08542, 0.01454, 0.03824, 0.01329, 0.02131, 0.04727, 0.04783, 0.02247, 0.1239, 0.1468, 0.003019, 0.05935, 0.08621, 0.1376, 0.1339, 0.0147, 0.1344, 0.06553, 0.04267, 0.265, 0.1598, 0.3312, 0.06542, 0.4248, 0.07233, 0.07616, 0.1218, 0.009826, 0.05173, 0.007015, 0.0003179, 0.07272, 0.0854, 0.03907, 0.01351, 0.04742, 0.0468, 0.02248, 0.1239, 0.1468, 0.002908, 0.05923]): _vg.add([_i], _w, 'REPLACE')
_vg = ob_meska.vertex_groups.new(name='ORG-spine.010')
for _i, _w in zip([2, 3, 6, 8, 13, 18, 20, 21, 22, 23, 24, 25, 26, 31, 33, 37, 39, 40, 60, 61, 62, 63, 64, 65, 66, 67, 68, 69, 70, 71, 76, 77, 79, 80, 81, 109, 110, 111, 112, 113, 114, 115, 134, 135, 137, 138, 202, 203, 205, 206, 214, 215, 216, 217, 218, 222, 223, 224, 225, 226, 227, 228, 229, 230, 231, 232, 233, 234, 235, 236, 237, 238, 239, 240, 241, 242, 243, 244, 245, 246, 247, 248, 251, 252, 253, 255, 257, 258, 259, 260, 273, 274, 275, 276, 277, 278, 279, 280, 283, 284, 288, 292, 293, 294, 295, 296, 299, 301, 305, 307, 308, 324, 325, 326, 327, 328, 329, 330, 331, 332, 336, 337, 339, 340, 341, 361, 362, 363, 364, 365, 384, 385, 387, 388, 452, 453, 454, 460, 461, 462, 463, 464, 465, 466, 467, 468, 469, 470, 471, 472, 473, 474, 475, 476, 477, 478, 479, 480, 481, 482, 483, 484, 485, 486, 487, 488, 489, 490, 492, 493, 494, 495, 496, 498, 499, 500, 501, 512, 513, 514, 515, 516, 517, 518, 519], [0.7365, 0.5712, 0.5376, 0.7156, 0.6423, 0.03457, 0.03104, 0.01208, 0.2277, 0.2543, 0.2022, 0.2475, 0.2296, 0.7257, 0.541, 0.03451, 0.2004, 0.2189, 0.2632, 0.07743, 0.6152, 0.2871, 0.3308, 0.1208, 0.3123, 0.119, 0.09827, 0.09797, 0.1065, 0.01948, 0.05646, 0.01455, 0.001187, 0.07325, 0.08784, 0.647, 0.6933, 0.7018, 0.7821, 0.6545, 0.6456, 0.78, 0.1238, 0.1492, 0.0136, 0.07, 0.01437, 0.02147, 0.007466, 0.005469, 0.08652, 0.08031, 0.08897, 0.06134, 0.1014, 0.2401, 0.3063, 0.2434, 0.2436, 0.2703, 0.2509, 0.2501, 0.2545, 0.2511, 0.2507, 0.2348, 0.2312, 0.2389, 0.2502, 0.2476, 0.2518, 0.251, 0.2508, 0.2506, 0.2501, 0.248, 0.2486, 0.2503, 0.246, 0.248, 0.2506, 0.2497, 0.117, 0.06782, 0.02104, 0.01616, 0.0593, 0.09315, 0.05144, 0.06122, 0.006218, 0.01475, 0.05278, 0.06777, 0.01779, 0.02154, 0.05132, 0.05859, 0.7421, 0.5718, 0.6442, 0.03455, 0.01205, 0.2462, 0.2584, 0.3472, 0.7271, 0.5412, 0.03463, 0.2352, 0.2204, 0.2635, 0.617, 0.3317, 0.1209, 0.3128, 0.119, 0.09786, 0.1064, 0.01955, 0.05652, 0.01459, 0.001269, 0.07337, 0.088, 0.6971, 0.7227, 0.6571, 0.6471, 0.7877, 0.124, 0.1495, 0.01359, 0.07, 0.02226, 0.02415, 0.006242, 0.09989, 0.0823, 0.1072, 0.3437, 0.3764, 0.3497, 0.3464, 0.3571, 0.3505, 0.3479, 0.3468, 0.3489, 0.3482, 0.3396, 0.3376, 0.3494, 0.3505, 0.3467, 0.3483, 0.348, 0.3475, 0.3511, 0.3493, 0.3479, 0.3503, 0.3486, 0.3481, 0.3514, 0.3494, 0.3483, 0.004576, 0.1564, 0.0799, 0.03733, 0.007527, 0.03092, 0.07472, 0.1221, 0.0634, 0.0738, 0.01832, 0.02923, 0.06452, 0.08675, 0.03303, 0.03794, 0.0634, 0.07335]): _vg.add([_i], _w, 'REPLACE')
_vg = ob_meska.vertex_groups.new(name='ORG-spine.011')
for _i, _w in zip([2, 3, 6, 8, 13, 22, 23, 24, 25, 26, 31, 33, 39, 40, 60, 62, 64, 109, 110, 111, 112, 113, 114, 115, 202, 203, 204, 205, 206, 207, 208, 209, 210, 211, 212, 213, 214, 215, 216, 217, 218, 219, 220, 221, 222, 223, 224, 225, 226, 227, 228, 229, 230, 231, 232, 233, 234, 235, 236, 237, 238, 239, 240, 241, 242, 243, 244, 245, 246, 247, 248, 249, 250, 251, 252, 253, 254, 255, 256, 257, 258, 259, 260, 261, 262, 263, 264, 265, 266, 267, 268, 269, 270, 271, 272, 273, 274, 275, 276, 277, 278, 279, 280, 283, 284, 288, 294, 295, 296, 299, 301, 307, 308, 324, 325, 326, 361, 362, 363, 364, 365, 452, 453, 454, 455, 456, 457, 458, 459, 460, 461, 462, 463, 464, 465, 466, 467, 468, 469, 470, 471, 472, 473, 474, 475, 476, 477, 478, 479, 480, 481, 482, 483, 484, 485, 486, 487, 488, 489, 490, 491, 492, 493, 494, 495, 496, 497, 498, 499, 500, 501, 502, 503, 504, 505, 506, 507, 508, 509, 510, 511, 512, 513, 514, 515, 516, 517, 518, 519], [0.08976, 0.09515, 0.07263, 0.04174, 0.09074, 0.7427, 0.7001, 0.7828, 0.7327, 0.7189, 0.04292, 0.0751, 0.7837, 0.7339, 0.03212, 0.02229, 0.02725, 0.2019, 0.2129, 0.2349, 0.1579, 0.2287, 0.1978, 0.1566, 0.9633, 0.9579, 0.9908, 0.9654, 0.9668, 0.9938, 0.9871, 0.9975, 0.997, 0.9912, 0.9963, 0.9873, 0.902, 0.9041, 0.8922, 0.9341, 0.8819, 0.9963, 0.9936, 0.9978, 0.7409, 0.6675, 0.7362, 0.7374, 0.7072, 0.7284, 0.7297, 0.7247, 0.7285, 0.7291, 0.7466, 0.75, 0.7401, 0.7293, 0.7325, 0.7277, 0.7287, 0.7289, 0.7292, 0.7299, 0.7323, 0.732, 0.7296, 0.7348, 0.732, 0.7292, 0.7303, 0.9735, 0.9903, 0.8722, 0.9267, 0.9612, 0.9731, 0.964, 0.9813, 0.9355, 0.8984, 0.9441, 0.9337, 0.9975, 0.997, 0.9976, 0.9973, 0.9958, 0.9879, 0.9897, 0.993, 0.9885, 0.9927, 0.9958, 0.9906, 0.9694, 0.9645, 0.9427, 0.9262, 0.9631, 0.9609, 0.9442, 0.9364, 0.08388, 0.09398, 0.08852, 0.7249, 0.696, 0.6328, 0.03953, 0.0747, 0.749, 0.7324, 0.03103, 0.01851, 0.02514, 0.2081, 0.2138, 0.2256, 0.1965, 0.149, 0.9594, 0.9565, 0.9664, 0.9935, 0.9866, 0.9968, 0.9959, 0.9872, 0.8887, 0.9021, 0.8762, 0.6369, 0.5984, 0.6296, 0.6344, 0.6207, 0.6286, 0.6319, 0.6324, 0.6306, 0.6314, 0.6416, 0.643, 0.6291, 0.6288, 0.6332, 0.6311, 0.6316, 0.6322, 0.6284, 0.6305, 0.6321, 0.6301, 0.6311, 0.6324, 0.6283, 0.6302, 0.6315, 0.9698, 0.989, 0.8328, 0.9146, 0.9531, 0.9686, 0.9566, 0.978, 0.9201, 0.8694, 0.9322, 0.9211, 0.9974, 0.9969, 0.9958, 0.9878, 0.9914, 0.9933, 0.9883, 0.993, 0.9957, 0.9915, 0.9633, 0.9573, 0.931, 0.9072, 0.9554, 0.9528, 0.9322, 0.9216]): _vg.add([_i], _w, 'REPLACE')
_vg = ob_meska.vertex_groups.new(name='ORG-shoulder.L')
for _i, _w in zip([7, 20, 34, 37, 54, 58, 63, 68, 70, 281, 282, 283, 287, 288, 292, 293, 297, 302, 305, 309, 319, 320, 321, 322, 324, 325, 326, 328, 329, 330, 331, 334, 335, 336, 337, 338, 339, 340, 341, 373, 384, 385, 386, 387, 388, 389], [0.1348, 0.1791, 0.04772, 0.06592, 0.4031, 0.08695, 0.01549, 0.09185, 0.02429, 0.5433, 0.04703, 0.006413, 0.242, 0.03759, 0.6206, 0.7367, 0.08657, 0.2653, 0.3257, 0.04117, 0.8169, 0.8526, 0.01783, 0.711, 0.02608, 0.06509, 0.1176, 0.05917, 0.3081, 0.3949, 0.1751, 0.02996, 0.05277, 0.5618, 0.6399, 0.4196, 0.08013, 0.1103, 0.3195, 0.008482, 0.07913, 0.3254, 0.7073, 0.7063, 0.534, 0.03287]): _vg.add([_i], _w, 'REPLACE')
_vg = ob_meska.vertex_groups.new(name='ORG-front_thigh.L')
for _i, _w in zip([9, 19, 32, 57, 59, 281, 282, 284, 287, 288, 291, 292, 293, 298, 300, 301, 306, 312, 313, 320, 321, 323, 324, 325, 326, 327, 329, 330, 332, 333, 334, 335, 336, 337, 338, 339, 340, 341, 344, 345, 364, 378, 379, 380, 381, 382, 383, 384, 385, 386, 387, 388, 389, 390, 394, 395], [0.05877, 0.04449, 0.002183, 0.08673, 0.01032, 0.06693, 0.2356, 0.09177, 0.4538, 0.04513, 0.8049, 0.006306, 0.05893, 0.01593, 0.1229, 0.0464, 0.2064, 0.6236, 0.1592, 0.1071, 0.7203, 0.2643, 0.1976, 0.003093, 0.1076, 0.07848, 0.02536, 0.07947, 0.383, 0.1074, 0.8228, 0.7837, 0.2156, 0.209, 0.5255, 0.6993, 0.651, 0.4042, 0.003195, 0.0293, 0.007948, 0.2379, 0.586, 0.09237, 0.01789, 0.1366, 0.1179, 0.5096, 0.2628, 0.2503, 0.1175, 0.141, 0.81, 0.0226, 0.6755, 0.1235]): _vg.add([_i], _w, 'REPLACE')
_vg = ob_meska.vertex_groups.new(name='ORG-front_shin.L')
for _i, _w in zip([291, 306, 312, 313, 321, 323, 324, 332, 333, 334, 335, 339, 340, 342, 343, 344, 345, 346, 347, 348, 349, 378, 379, 380, 381, 382, 383, 384, 389, 390, 391, 392, 393, 394, 395, 396, 397, 398, 399, 400, 401, 402, 403, 404, 407, 410, 411, 412, 413, 414, 415, 416, 417], [0.1051, 0.0168, 0.2566, 0.7798, 0.1007, 0.02475, 0.01535, 0.1364, 0.0202, 0.1221, 0.1397, 0.1441, 0.01717, 0.9219, 0.9493, 0.9016, 0.8343, 0.9091, 0.931, 0.9579, 0.9537, 0.7411, 0.3508, 0.9004, 0.9588, 0.8296, 0.8686, 0.06418, 0.11, 0.8679, 0.5565, 0.521, 0.921, 0.2457, 0.8552, 0.5467, 0.4992, 0.001945, 0.05584, 0.1778, 0.5245, 0.4691, 0.1291, 0.03638, 0.5371, 0.1355, 0.4461, 0.2892, 0.09951, 0.001832, 0.1261, 0.4837, 0.5027]): _vg.add([_i], _w, 'REPLACE')
_vg = ob_meska.vertex_groups.new(name='ORG-front_foot.L')
for _i, _w in zip([342, 343, 344, 345, 346, 347, 348, 349, 390, 391, 392, 393, 396, 397, 398, 399, 400, 401, 402, 403, 404, 405, 406, 407, 408, 409, 410, 411, 412, 413, 414, 415, 416, 417, 418, 419, 420, 421, 422, 423], [0.05962, 0.03341, 0.06903, 0.119, 0.07642, 0.05528, 0.0278, 0.03483, 0.09132, 0.4432, 0.4784, 0.06187, 0.4512, 0.5003, 0.9728, 0.9415, 0.8202, 0.4746, 0.5307, 0.8699, 0.9556, 0.9932, 0.9947, 0.4614, 0.9899, 0.9832, 0.8641, 0.5535, 0.7106, 0.9003, 0.9739, 0.8737, 0.5161, 0.4968, 0.9793, 0.9909, 0.9964, 0.9923, 0.9892, 0.9933]): _vg.add([_i], _w, 'REPLACE')
_vg = ob_meska.vertex_groups.new(name='ORG-breast.L')
for _i, _w in zip([6, 9, 19, 32, 33, 38, 57, 59, 60, 61, 65, 71, 72, 73, 109, 282, 284, 291, 300, 301, 306, 312, 313, 321, 323, 324, 327, 332, 333, 364, 384], [0.1448, 0.08096, 0.4263, 0.04357, 0.06414, 0.1101, 0.3142, 0.1165, 0.01139, 0.4252, 0.1085, 0.03191, 0.4824, 0.07858, 0.03224, 0.02748, 0.02175, 0.06428, 0.08638, 0.1735, 0.5953, 0.04878, 0.01873, 0.05309, 0.386, 0.1188, 0.573, 0.3551, 0.749, 0.02254, 0.05111]): _vg.add([_i], _w, 'REPLACE')
_vg = ob_meska.vertex_groups.new(name='ORG-shoulder.R')
for _i, _w in zip([0, 1, 2, 7, 12, 13, 18, 20, 21, 27, 34, 37, 41, 53, 54, 55, 56, 58, 60, 62, 63, 64, 66, 67, 68, 69, 70, 74, 75, 76, 77, 78, 79, 80, 81, 123, 134, 135, 136, 137, 138, 139, 302, 305, 322, 331], [0.5431, 0.04692, 0.006437, 0.1347, 0.2419, 0.03757, 0.6207, 0.1791, 0.7369, 0.0865, 0.2647, 0.3251, 0.04092, 0.8169, 0.4031, 0.8526, 0.01782, 0.7109, 0.0261, 0.06523, 0.01558, 0.1177, 0.05931, 0.3091, 0.0919, 0.396, 0.1756, 0.02997, 0.05278, 0.562, 0.64, 0.4197, 0.08016, 0.1103, 0.3197, 0.008393, 0.07917, 0.3255, 0.7073, 0.7065, 0.5346, 0.03287, 0.04783, 0.06603, 0.08697, 0.02421]): _vg.add([_i], _w, 'REPLACE')
_vg = ob_meska.vertex_groups.new(name='ORG-front_thigh.R')
for _i, _w in zip([0, 1, 3, 9, 12, 13, 17, 18, 19, 21, 30, 32, 33, 38, 46, 47, 55, 56, 57, 59, 60, 62, 64, 65, 67, 69, 71, 73, 74, 75, 76, 77, 78, 79, 80, 81, 84, 85, 114, 128, 129, 130, 131, 132, 133, 134, 135, 136, 137, 138, 139, 140, 144, 145, 300, 323], [0.06692, 0.2353, 0.09162, 0.05856, 0.4538, 0.04503, 0.8049, 0.006393, 0.04447, 0.05898, 0.01595, 0.1222, 0.04636, 0.2064, 0.6236, 0.1592, 0.1071, 0.7203, 0.08667, 0.2642, 0.1975, 0.003113, 0.1076, 0.07847, 0.02568, 0.07968, 0.383, 0.1074, 0.8228, 0.7837, 0.2157, 0.209, 0.5255, 0.6993, 0.651, 0.4042, 0.003195, 0.0293, 0.008661, 0.2379, 0.586, 0.09237, 0.01789, 0.1366, 0.1179, 0.5096, 0.2628, 0.2503, 0.1175, 0.1411, 0.81, 0.0226, 0.6755, 0.1235, 0.002264, 0.0103]): _vg.add([_i], _w, 'REPLACE')
_vg = ob_meska.vertex_groups.new(name='ORG-front_shin.R')
for _i, _w in zip([17, 38, 46, 47, 56, 59, 60, 71, 73, 74, 75, 79, 80, 82, 83, 84, 85, 86, 87, 88, 89, 128, 129, 130, 131, 132, 133, 134, 139, 140, 141, 142, 143, 144, 145, 146, 147, 148, 149, 150, 151, 152, 153, 154, 157, 160, 161, 162, 163, 164, 165, 166, 167], [0.1051, 0.0168, 0.2566, 0.7798, 0.1007, 0.02472, 0.01534, 0.1364, 0.0202, 0.1221, 0.1397, 0.1441, 0.01717, 0.9219, 0.9493, 0.9016, 0.8343, 0.9091, 0.931, 0.9579, 0.9537, 0.7411, 0.3508, 0.9004, 0.9588, 0.8296, 0.8686, 0.06418, 0.11, 0.8679, 0.5565, 0.521, 0.921, 0.2457, 0.8552, 0.5467, 0.4992, 0.001945, 0.05584, 0.1778, 0.5245, 0.4691, 0.1291, 0.03638, 0.5371, 0.1355, 0.4461, 0.2892, 0.09951, 0.001832, 0.1261, 0.4837, 0.5027]): _vg.add([_i], _w, 'REPLACE')
_vg = ob_meska.vertex_groups.new(name='ORG-front_foot.R')
for _i, _w in zip([82, 83, 84, 85, 86, 87, 88, 89, 140, 141, 142, 143, 146, 147, 148, 149, 150, 151, 152, 153, 154, 155, 156, 157, 158, 159, 160, 161, 162, 163, 164, 165, 166, 167, 168, 169, 170, 171, 172, 173], [0.05962, 0.03341, 0.06903, 0.119, 0.07642, 0.05528, 0.0278, 0.03483, 0.09132, 0.4432, 0.4784, 0.06187, 0.4512, 0.5003, 0.9728, 0.9415, 0.8202, 0.4746, 0.5307, 0.8699, 0.9556, 0.9932, 0.9947, 0.4614, 0.9899, 0.9832, 0.8641, 0.5535, 0.7106, 0.9003, 0.9739, 0.8737, 0.5161, 0.4968, 0.9793, 0.9909, 0.9964, 0.9923, 0.9892, 0.9933]): _vg.add([_i], _w, 'REPLACE')
_vg = ob_meska.vertex_groups.new(name='ORG-breast.R')
for _i, _w in zip([1, 3, 6, 9, 17, 19, 32, 33, 38, 46, 47, 56, 57, 59, 60, 61, 65, 71, 72, 73, 109, 114, 134, 300, 301, 306, 323, 324, 327, 332, 333], [0.02715, 0.02173, 0.1447, 0.08087, 0.06428, 0.4263, 0.0859, 0.1734, 0.5952, 0.04878, 0.01873, 0.05307, 0.3142, 0.3859, 0.1188, 0.4252, 0.573, 0.3551, 0.4824, 0.749, 0.03296, 0.02152, 0.05111, 0.04396, 0.06422, 0.1101, 0.1165, 0.01142, 0.1085, 0.03191, 0.07858]): _vg.add([_i], _w, 'REPLACE')
_vg = ob_meska.vertex_groups.new(name='ORG-pelvis.L')
for _i, _w in zip([5, 7, 9, 11, 15, 27, 28, 29, 34, 36, 41, 42, 44, 45, 50, 90, 91, 94, 95, 96, 97, 117, 281, 285, 286, 289, 297, 298, 302, 303, 304, 309, 314, 315, 316, 350, 351, 354, 355, 356, 357, 366, 367, 368, 372, 373], [0.1204, 0.08446, 0.01514, 0.3219, 0.03091, 0.004895, 0.2591, 0.3793, 0.02343, 0.02294, 0.1003, 0.0193, 0.2948, 0.0621, 0.138, 0.02534, 0.09597, 0.2724, 0.2531, 0.05531, 0.05421, 0.05078, 0.1299, 0.07175, 0.067, 0.01996, 0.5787, 0.01166, 0.123, 0.007429, 0.007295, 0.6174, 0.3545, 0.1498, 0.1315, 0.02775, 0.09511, 0.2323, 0.1348, 0.03347, 0.03878, 0.00635, 0.01344, 0.06453, 0.1029, 0.1881]): _vg.add([_i], _w, 'REPLACE')
_vg = ob_meska.vertex_groups.new(name='ORG-thigh.L')
for _i, _w in zip([9, 11, 15, 28, 32, 36, 44, 50, 91, 94, 95, 281, 282, 285, 286, 287, 289, 290, 297, 298, 300, 303, 304, 309, 310, 311, 314, 315, 316, 318, 323, 350, 351, 352, 353, 354, 355, 356, 357, 366, 367, 368, 369, 370, 371, 372, 373, 374, 375, 376, 377], [0.06542, 0.101, 0.0863, 0.1341, 0.006116, 0.004222, 0.1163, 0.04061, 0.04402, 0.03948, 0.006561, 0.06059, 0.1434, 0.205, 0.5562, 0.1676, 0.6007, 0.5302, 0.1988, 0.8741, 0.1277, 0.03624, 0.2457, 0.05929, 0.0967, 0.07488, 0.2615, 0.075, 0.3699, 0.06876, 0.0002428, 0.584, 0.4336, 0.08208, 0.09752, 0.2066, 0.3842, 0.07594, 0.06792, 0.7465, 0.6915, 0.4374, 0.9084, 0.8529, 0.8771, 0.6971, 0.6861, 0.9422, 0.03715, 0.05283, 0.09869]): _vg.add([_i], _w, 'REPLACE')
_vg = ob_meska.vertex_groups.new(name='ORG-shin.L')
for _i, _w in zip([9, 11, 28, 44, 50, 94, 282, 286, 289, 290, 300, 304, 310, 311, 316, 317, 318, 350, 351, 352, 353, 354, 355, 356, 357, 366, 367, 370, 371, 375, 376, 377, 426, 427, 428, 429, 430, 431, 432, 433, 436, 437, 438, 439, 441, 442, 443], [0.01065, 0.0721, 0.06611, 0.07476, 0.00767, 0.01045, 0.09218, 0.1446, 0.01574, 0.4105, 0.05823, 0.02017, 0.7603, 0.8378, 0.244, 0.05005, 0.771, 0.2146, 0.2305, 0.7416, 0.7572, 0.1871, 0.1594, 0.7297, 0.7192, 0.03738, 0.1479, 0.1155, 0.1078, 0.9159, 0.9003, 0.8066, 0.4928, 0.1525, 0.4648, 0.07022, 0.04199, 0.05939, 0.4469, 0.4854, 0.4443, 0.105, 0.3856, 0.06055, 0.001173, 0.403, 0.4394]): _vg.add([_i], _w, 'REPLACE')
_vg = ob_meska.vertex_groups.new(name='ORG-foot.L')
for _i, _w in zip([310, 311, 316, 317, 318, 351, 352, 353, 356, 357, 375, 376, 377, 424, 425, 426, 427, 428, 429, 430, 431, 432, 433, 434, 435, 436, 437, 438, 439, 440, 441, 442, 443, 444, 445, 446, 447, 448, 449, 450, 451], [0.0682, 0.06927, 0.0123, 0.9491, 0.09926, 0.007659, 0.1174, 0.1042, 0.08095, 0.09623, 0.02257, 0.03619, 0.05865, 0.9884, 0.9781, 0.497, 0.8328, 0.5295, 0.9274, 0.9462, 0.9313, 0.5378, 0.5005, 0.9973, 0.9919, 0.5527, 0.8908, 0.6121, 0.9386, 0.9828, 0.9718, 0.5924, 0.5561, 0.9952, 0.9962, 0.9814, 0.9755, 0.9893, 0.9918, 0.9969, 0.9977]): _vg.add([_i], _w, 'REPLACE')
_vg = ob_meska.vertex_groups.new(name='ORG-pelvis.R')
for _i, _w in zip([0, 5, 7, 9, 11, 14, 15, 27, 28, 29, 30, 34, 36, 41, 42, 44, 45, 48, 49, 50, 90, 91, 94, 95, 96, 97, 117, 122, 123, 286, 297, 302, 309, 316, 350, 351, 354, 355, 356, 357, 367], [0.1247, 0.1211, 0.08291, 0.01507, 0.3217, 0.002003, 0.02526, 0.5539, 0.2591, 0.375, 0.00505, 0.1196, 0.02539, 0.6041, 0.01948, 0.2947, 0.04158, 0.08563, 0.07255, 0.1379, 0.02607, 0.09609, 0.2724, 0.2532, 0.05533, 0.05422, 0.05193, 0.0136, 0.1644, 0.06302, 0.003964, 0.02234, 0.09896, 0.1313, 0.02696, 0.09495, 0.2314, 0.1322, 0.03271, 0.03825, 0.003644]): _vg.add([_i], _w, 'REPLACE')
_vg = ob_meska.vertex_groups.new(name='ORG-thigh.R')
for _i, _w in zip([0, 1, 4, 5, 9, 11, 12, 14, 15, 16, 27, 28, 30, 32, 35, 36, 41, 42, 43, 44, 48, 49, 50, 52, 90, 91, 92, 93, 94, 95, 96, 97, 116, 117, 118, 119, 120, 121, 122, 123, 124, 125, 126, 127, 300, 316, 351, 354], [0.06033, 0.141, 0.1852, 0.4684, 0.06351, 0.06236, 0.1672, 0.5828, 0.07742, 0.5272, 0.1979, 0.1396, 0.8736, 0.1224, 0.003791, 0.2195, 0.05826, 0.07971, 0.0735, 0.1108, 0.2543, 0.06582, 0.3607, 0.06717, 0.5561, 0.462, 0.08563, 0.09606, 0.1331, 0.1998, 0.0534, 0.05122, 0.7313, 0.6546, 0.4208, 0.9049, 0.8482, 0.8761, 0.6919, 0.6845, 0.9414, 0.03538, 0.05247, 0.09041, 0.003619, 0.03337, 0.04553, 0.01332]): _vg.add([_i], _w, 'REPLACE')
_vg = ob_meska.vertex_groups.new(name='ORG-shin.R')
for _i, _w in zip([1, 5, 9, 11, 14, 16, 28, 32, 36, 42, 43, 44, 50, 51, 52, 90, 91, 92, 93, 94, 95, 96, 97, 116, 117, 120, 121, 125, 126, 127, 176, 177, 178, 179, 180, 181, 182, 183, 186, 187, 188, 189, 192, 193, 316, 354], [0.09292, 0.1293, 0.01151, 0.06295, 0.008759, 0.4123, 0.06606, 0.05956, 0.005542, 0.7573, 0.8386, 0.0727, 0.239, 0.04783, 0.7697, 0.2325, 0.2149, 0.7392, 0.7581, 0.1733, 0.1278, 0.7256, 0.7159, 0.03151, 0.1414, 0.1148, 0.1079, 0.9157, 0.9004, 0.8052, 0.4925, 0.1525, 0.4647, 0.07019, 0.04181, 0.05913, 0.4466, 0.4854, 0.4423, 0.1056, 0.3847, 0.06028, 0.4009, 0.445, 0.00593, 0.007284]): _vg.add([_i], _w, 'REPLACE')
_vg = ob_meska.vertex_groups.new(name='ORG-foot.R')
for _i, _w in zip([42, 43, 50, 51, 52, 91, 92, 93, 96, 97, 125, 126, 127, 174, 175, 176, 177, 178, 179, 180, 181, 182, 183, 184, 185, 186, 187, 188, 189, 190, 191, 192, 193, 194, 195, 196, 197, 198, 199, 200, 201], [0.06786, 0.06933, 0.01058, 0.9503, 0.09901, 0.0002992, 0.1169, 0.1041, 0.08047, 0.09583, 0.02254, 0.0362, 0.05849, 0.9884, 0.9781, 0.497, 0.8327, 0.5296, 0.9274, 0.9462, 0.9314, 0.5379, 0.5002, 0.9967, 0.9917, 0.5547, 0.89, 0.613, 0.9389, 0.9853, 0.9726, 0.5945, 0.5507, 0.9952, 0.9962, 0.9819, 0.9758, 0.9894, 0.9922, 0.9969, 0.9977]): _vg.add([_i], _w, 'REPLACE')
_m = ob_meska.modifiers.new('Armature', 'ARMATURE')
_m.object = ob_rig
ob_light.location = (4.076, 1.005, 5.904)
ob_light.rotation_euler = (0.6503, 0.05522, 1.866)
ob_light.lock_rotations_4d = False
ob_light.empty_display_type = 'ARROWS'
ob_light.color = (0.0, 0.0, 0.0, 0.0)
ob_light.lineart.crease_threshold = 0.0
ob_camera.location = (7.359, -6.926, 4.958)
ob_camera.rotation_euler = (1.109, 0.0, 0.8149)
ob_camera.lock_rotations_4d = False
ob_camera.empty_display_type = 'ARROWS'
ob_camera.color = (0.0, 0.0, 0.0, 0.0)
ob_camera.display_type = 'WIRE'
ob_camera.lineart.crease_threshold = 0.0
ob_metarig.location = (0.0, 0.0, 0.0)
ob_rig.location = (0.0, 0.0, 0.0)
ob_rig.display_type = 'WIRE'
ob_rig.show_in_front = True

# ---- collection membership
col_collection.objects.link(ob_meska)
col_collection.objects.link(ob_light)
col_collection.objects.link(ob_camera)
col_collection.objects.link(ob_metarig)
col_collection.objects.link(ob_rig)
def _layer_coll(name, lc=None):
    lc = lc or bpy.context.view_layer.layer_collection
    for c in lc.children:
        if c.name == name: return c
        r = _layer_coll(name, c)
        if r: return r
_layer_coll('WGTS_rig').exclude = True

# ---- scene / render settings (as saved in the file)
scene.camera = ob_camera
scene.frame_start = 1; scene.frame_end = 130; scene.frame_set(0)
scene.render.engine = 'BLENDER_EEVEE_NEXT'
bpy.context.view_layer.update()
